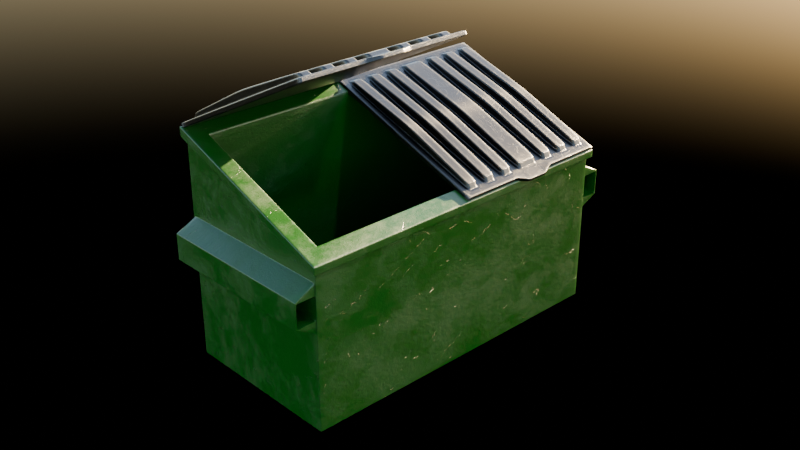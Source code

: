 # Source: dumpster.blend  (saved by Blender 4.5.90; exported with 4.5.12 LTS)
import bpy
from mathutils import Matrix  # noqa: F401  (used for matrix-valued properties, if any)

bpy.ops.wm.read_factory_settings(use_empty=True)
scene = bpy.context.scene
scene.name = 'Scene'

# ---- collections
col_collection = bpy.data.collections.new('Collection'); scene.collection.children.link(col_collection)

# ---- materials (node trees are filled in below, after node groups)
mat_metallic_paint = bpy.data.materials.new('Metallic Paint')
mat_rusted_paint = bpy.data.materials.new('Rusted Paint')
mat_rusted_paint.preview_render_type = 'CUBE'
mat_plastic = bpy.data.materials.new('Plastic')

# ---- node groups
ng_metatallic_paint = bpy.data.node_groups.new('Metatallic Paint', 'ShaderNodeTree')
_s = ng_metatallic_paint.interface.new_socket(name='Base Color', in_out='OUTPUT', socket_type='NodeSocketColor')
_s.default_value = (0.03631, 0.006941, 0.0, 1.0)
_s = ng_metatallic_paint.interface.new_socket(name='Roughness', in_out='OUTPUT', socket_type='NodeSocketFloat')
_s = ng_metatallic_paint.interface.new_socket(name='Normal', in_out='OUTPUT', socket_type='NodeSocketVector')
_s = ng_metatallic_paint.interface.new_socket(name='Base Color', in_out='INPUT', socket_type='NodeSocketColor')
_s.default_value = (0.03631, 0.03539, 0.03271, 1.0)
_s = ng_metatallic_paint.interface.new_socket(name='Roughness Min', in_out='INPUT', socket_type='NodeSocketFloat')
_s.default_value = 0.2
_s.min_value = 0.0
_s.max_value = 1.0
_s = ng_metatallic_paint.interface.new_socket(name='Roughness Max', in_out='INPUT', socket_type='NodeSocketFloat')
_s.default_value = 0.7
_s.min_value = 0.0
_s.max_value = 1.0
_s = ng_metatallic_paint.interface.new_socket(name='Small Scratches Factor', in_out='INPUT', socket_type='NodeSocketFloat')
_s.default_value = 0.7
_s.min_value = -1e+04
_s.max_value = 1e+04
_s = ng_metatallic_paint.interface.new_socket(name='Large Scratches Factor', in_out='INPUT', socket_type='NodeSocketFloat')
_s.default_value = 0.7
_s.min_value = -1e+04
_s.max_value = 1e+04
_s = ng_metatallic_paint.interface.new_socket(name='Bump Noise Scale', in_out='INPUT', socket_type='NodeSocketFloat')
_s.default_value = 1.0
_s.min_value = -1000.0
_s.max_value = 1000.0
_s.description = 'Scale of the base noise octave'
_s = ng_metatallic_paint.interface.new_socket(name='Bump Distance', in_out='INPUT', socket_type='NodeSocketFloat')
_s.default_value = 0.5
_s.min_value = 0.0
_s.max_value = 1000.0
_s.description = 'Multiplier for the height value to control the overall distance for bump mapping'
_N = ng_metatallic_paint.nodes; _L = ng_metatallic_paint.links
n0 = _N.new('NodeGroupOutput'); n0.name = 'Group Output'; n0.location = (1344, 21)
n1 = _N.new('ShaderNodeTexMagic'); n1.name = 'Magic Texture'; n1.location = (714, -53)
n1.turbulence_depth = 5
n1.inputs[1].default_value = 3.0
n1.inputs[2].default_value = 3.0
n2 = _N.new('ShaderNodeMapping'); n2.name = 'Mapping'; n2.location = (30, -94)
n2.inputs[3].default_value = (0.2, 0.2, 0.2)
n3 = _N.new('ShaderNodeTexCoord'); n3.name = 'Texture Coordinate'; n3.location = (-1028, 421)
n4 = _N.new('ShaderNodeValToRGB'); n4.name = 'Color Ramp'; n4.location = (1077, -36)
while len(n4.color_ramp.elements) > 1: n4.color_ramp.elements.remove(n4.color_ramp.elements[-1])
n4.color_ramp.elements[0].position = 0.009091; n4.color_ramp.elements[0].color = (0.0, 0.0, 0.0, 1.0)
_e = n4.color_ramp.elements.new(0.04545); _e.color = (1.0, 1.0, 1.0, 1.0)
n5 = _N.new('ShaderNodeTexNoise'); n5.name = 'Noise Texture'; n5.location = (30, -247)
n5.inputs[2].default_value = 2.0
n5.inputs[3].default_value = 10.0
n6 = _N.new('ShaderNodeMix'); n6.name = 'Mix'; n6.location = (191, -30)
n6.data_type = 'RGBA'
n6.clamp_factor = False
n7 = _N.new('NodeFrame'); n7.name = 'Frame'; n7.location = (-757, -243)
n7.label = 'Scratches'
n7.width = 1520
n8 = _N.new('NodeFrame'); n8.name = 'Frame.001'; n8.location = (279, -63)
n8.width = 361
n9 = _N.new('ShaderNodeMix'); n9.name = 'Mix.001'; n9.location = (1350, -37)
n9.data_type = 'RGBA'
n9.blend_type = 'DARKEN'
n9.inputs[0].default_value = 1.0
n10 = _N.new('ShaderNodeTexMagic'); n10.name = 'Magic Texture.001'; n10.location = (717, -281)
n10.turbulence_depth = 5
n10.inputs[2].default_value = 3.0
n11 = _N.new('ShaderNodeValToRGB'); n11.name = 'Color Ramp.001'; n11.location = (1077, -265)
while len(n11.color_ramp.elements) > 1: n11.color_ramp.elements.remove(n11.color_ramp.elements[-1])
n11.color_ramp.elements[0].position = 0.04545; n11.color_ramp.elements[0].color = (0.0, 0.0, 0.0, 1.0)
_e = n11.color_ramp.elements.new(0.06818); _e.color = (1.0, 1.0, 1.0, 1.0)
n12 = _N.new('ShaderNodeMath'); n12.name = 'Math.001'; n12.location = (888, -286)
n12.operation = 'POWER'
n12.use_clamp = True
n13 = _N.new('ShaderNodeBump'); n13.name = 'Bump'; n13.location = (875, -108)
n14 = _N.new('ShaderNodeTexNoise'); n14.name = 'Noise Texture.003'; n14.location = (30, -51)
n14.normalize = False
n14.inputs[2].default_value = 1.0
n14.inputs[3].default_value = 9.0
n14.inputs[4].default_value = 0.8
n15 = _N.new('ShaderNodeMath'); n15.name = 'Math.003'; n15.location = (217, -47)
n15.inputs[1].default_value = 0.3
n16 = _N.new('ShaderNodeMapRange'); n16.name = 'Map Range.001'; n16.location = (420, -36)
n17 = _N.new('NodeFrame'); n17.name = 'Frame.003'; n17.location = (243, 524)
n17.label = 'Paint Roughness'
n17.width = 590
n18 = _N.new('ShaderNodeMix'); n18.name = 'Mix.002'; n18.location = (614, -103)
n18.data_type = 'RGBA'
n19 = _N.new('ShaderNodeMath'); n19.name = 'Math.002'; n19.location = (887, -69)
n19.operation = 'POWER'
n19.use_clamp = True
n20 = _N.new('ShaderNodeMath'); n20.name = 'Math'; n20.location = (418, -103)
n20.operation = 'POWER'
n20.inputs[1].default_value = 0.01
n21 = _N.new('ShaderNodeTexNoise'); n21.name = 'Noise Texture.001'; n21.location = (220, -60)
n21.label = 'Rust Detail'
n21.inputs[1].default_value = 4.0
n21.inputs[3].default_value = 7.8
n21.inputs[4].default_value = 1.0
n21.inputs[8].default_value = 0.2
n22 = _N.new('NodeFrame'); n22.name = 'Frame.002'; n22.location = (249, 145)
n22.label = 'Normal Map'
n22.width = 1045
n23 = _N.new('NodeGroupInput'); n23.name = 'Group Input.001'; n23.location = (1150, 220)
n24 = _N.new('NodeGroupInput'); n24.name = 'Group Input.002'; n24.location = (714, -222)
n25 = _N.new('NodeGroupInput'); n25.name = 'Group Input.003'; n25.location = (714, -454)
n26 = _N.new('NodeGroupInput'); n26.name = 'Group Input'; n26.location = (30, -243)
n27 = _N.new('NodeGroupInput'); n27.name = 'Group Input.004'; n27.location = (614, -36)
n28 = _N.new('NodeGroupInput'); n28.name = 'Group Input.005'; n28.location = (225, -287)
n29 = _N.new('NodeGroupInput'); n29.name = 'Group Input.006'; n29.location = (224, -221)
n1.parent = n7
n2.parent = n7
n4.parent = n7
n5.parent = n8
n6.parent = n8
n8.parent = n7
n9.parent = n7
n10.parent = n7
n11.parent = n7
n12.parent = n7
n13.parent = n22
n14.parent = n17
n15.parent = n17
n16.parent = n17
n18.parent = n22
n19.parent = n7
n20.parent = n22
n21.parent = n22
n24.parent = n7
n25.parent = n7
n26.parent = n22
n27.parent = n22
n28.parent = n17
n29.parent = n17
_L.new(n15.outputs[0], n16.inputs[0])
_L.new(n6.outputs[2], n1.inputs[0])
_L.new(n3.outputs[3], n14.inputs[0])
_L.new(n9.outputs[2], n18.inputs[6])
_L.new(n5.outputs[0], n6.inputs[7])
_L.new(n11.outputs[0], n9.inputs[7])
_L.new(n21.outputs[0], n20.inputs[0])
_L.new(n18.outputs[2], n13.inputs[3])
_L.new(n12.outputs[0], n11.inputs[0])
_L.new(n3.outputs[3], n21.inputs[0])
_L.new(n2.outputs[0], n5.inputs[0])
_L.new(n6.outputs[2], n10.inputs[0])
_L.new(n4.outputs[0], n9.inputs[6])
_L.new(n3.outputs[3], n2.inputs[0])
_L.new(n14.outputs[1], n15.inputs[0])
_L.new(n2.outputs[0], n6.inputs[6])
_L.new(n1.outputs[0], n19.inputs[0])
_L.new(n19.outputs[0], n4.inputs[0])
_L.new(n9.outputs[2], n18.inputs[0])
_L.new(n10.outputs[0], n12.inputs[0])
_L.new(n13.outputs[0], n0.inputs[2])
_L.new(n16.outputs[0], n0.inputs[1])
_L.new(n23.outputs[0], n0.inputs[0])
_L.new(n24.outputs[3], n19.inputs[1])
_L.new(n25.outputs[4], n12.inputs[1])
_L.new(n26.outputs[5], n21.inputs[2])
_L.new(n27.outputs[6], n13.inputs[1])
_L.new(n20.outputs[0], n18.inputs[7])
_L.new(n28.outputs[2], n16.inputs[4])
_L.new(n29.outputs[1], n16.inputs[3])
n0.is_active_output = True
ng_rusty_painted_material = bpy.data.node_groups.new('Rusty Painted Material', 'ShaderNodeTree')
_s = ng_rusty_painted_material.interface.new_socket(name='Result', in_out='OUTPUT', socket_type='NodeSocketColor')
_s.default_value = (0.8, 0.8, 0.8, 1.0)
_s = ng_rusty_painted_material.interface.new_socket(name='Normal', in_out='OUTPUT', socket_type='NodeSocketVector')
_s = ng_rusty_painted_material.interface.new_socket(name='Result', in_out='OUTPUT', socket_type='NodeSocketColor')
_s.default_value = (0.8, 0.8, 0.8, 1.0)
_s = ng_rusty_painted_material.interface.new_socket(name='Paint Color', in_out='INPUT', socket_type='NodeSocketColor')
_s.default_value = (0.0727, 0.05501, 0.4996, 1.0)
_s.description = 'Value of the first color input'
_s = ng_rusty_painted_material.interface.new_socket(name='Paint Roughness', in_out='INPUT', socket_type='NodeSocketFloat')
_s.default_value = 0.2
_s.min_value = -1e+04
_s.max_value = 1e+04
_s = ng_rusty_painted_material.interface.new_socket(name='Dirt Color', in_out='INPUT', socket_type='NodeSocketColor')
_s.default_value = (0.01098, 0.008834, 0.05534, 1.0)
_s.description = 'Value of the second color input'
_s = ng_rusty_painted_material.interface.new_socket(name='Dirt Factor', in_out='INPUT', socket_type='NodeSocketFloat')
_s.default_value = 0.5
_s.min_value = -1e+04
_s.max_value = 1e+04
_s = ng_rusty_painted_material.interface.new_socket(name='Rust Roughness', in_out='INPUT', socket_type='NodeSocketColor')
_s.default_value = (1.0, 1.0, 1.0, 1.0)
_s.description = 'Value of the first color input'
_s = ng_rusty_painted_material.interface.new_socket(name='Rust Factor', in_out='INPUT', socket_type='NodeSocketFloat')
_s.default_value = 0.9
_s.min_value = -1e+04
_s.max_value = 1e+04
_s = ng_rusty_painted_material.interface.new_socket(name='Rust Bump', in_out='INPUT', socket_type='NodeSocketFloat')
_s.default_value = 0.61
_s.min_value = -1e+04
_s.max_value = 1e+04
_s = ng_rusty_painted_material.interface.new_socket(name='Peeling Bump', in_out='INPUT', socket_type='NodeSocketFloat')
_s.default_value = 0.8
_s.min_value = -1e+04
_s.max_value = 1e+04
_N = ng_rusty_painted_material.nodes; _L = ng_rusty_painted_material.links
n0 = _N.new('NodeGroupOutput'); n0.name = 'Group Output'; n0.location = (1256, 0)
n1 = _N.new('NodeGroupInput'); n1.name = 'Group Input'; n1.location = (30, -328)
n2 = _N.new('ShaderNodeTexNoise'); n2.name = 'Noise Texture'; n2.location = (30, -38)
n2.normalize = False
n2.inputs[2].default_value = 2.2
n2.inputs[3].default_value = 15.0
n2.inputs[4].default_value = 1.0
n3 = _N.new('ShaderNodeTexCoord'); n3.name = 'Texture Coordinate'; n3.location = (-984, 0)
n4 = _N.new('ShaderNodeValToRGB'); n4.name = 'Color Ramp'; n4.location = (212, -36)
while len(n4.color_ramp.elements) > 1: n4.color_ramp.elements.remove(n4.color_ramp.elements[-1])
n4.color_ramp.elements[0].position = 0.0; n4.color_ramp.elements[0].color = (0.3613, 0.05781, 0.0, 1.0)
_e = n4.color_ramp.elements.new(0.4682); _e.color = (0.2174, 0.01831, 0.0, 1.0)
_e = n4.color_ramp.elements.new(0.9045); _e.color = (0.07368, 0.01835, 0.0, 1.0)
n5 = _N.new('ShaderNodeGamma'); n5.name = 'Gamma'; n5.location = (485, -39)
n6 = _N.new('NodeFrame'); n6.name = 'Frame'; n6.location = (-564, 807)
n6.label = 'Rust'
n6.width = 655
n7 = _N.new('ShaderNodeTexNoise'); n7.name = 'Noise Texture.001'; n7.location = (31, -36)
n7.inputs[1].default_value = 4.1
n7.inputs[3].default_value = 6.0
n8 = _N.new('ShaderNodeValToRGB'); n8.name = 'Color Ramp.001'; n8.location = (407, -39)
n8.color_ramp.interpolation = 'CONSTANT'
while len(n8.color_ramp.elements) > 1: n8.color_ramp.elements.remove(n8.color_ramp.elements[-1])
n8.color_ramp.elements[0].position = 0.0; n8.color_ramp.elements[0].color = (0.0, 0.0, 0.0, 1.0)
_e = n8.color_ramp.elements.new(0.5); _e.color = (1.0, 1.0, 1.0, 1.0)
n9 = _N.new('ShaderNodeMath'); n9.name = 'Math'; n9.location = (212, -41)
n9.operation = 'POWER'
n10 = _N.new('ShaderNodeMix'); n10.name = 'Mix'; n10.location = (585, 787)
n10.data_type = 'RGBA'
n11 = _N.new('NodeFrame'); n11.name = 'Frame.001'; n11.location = (-567, -660)
n11.label = 'Rusty area mask'
n11.width = 677
n12 = _N.new('ShaderNodeTexNoise'); n12.name = 'Noise Texture.002'; n12.location = (31, -36)
n12.normalize = False
n12.inputs[2].default_value = 0.9
n12.inputs[3].default_value = 7.0
n12.inputs[4].default_value = 1.0
n13 = _N.new('ShaderNodeMix'); n13.name = 'Mix.001'; n13.location = (496, -43)
n13.data_type = 'RGBA'
n13.blend_type = 'COLOR'
n13.clamp_factor = False
n14 = _N.new('ShaderNodeMath'); n14.name = 'Math.001'; n14.location = (254, -48)
n14.use_clamp = True
n15 = _N.new('ShaderNodeValToRGB'); n15.name = 'Color Ramp.002'; n15.location = (406, -270)
while len(n15.color_ramp.elements) > 1: n15.color_ramp.elements.remove(n15.color_ramp.elements[-1])
n15.color_ramp.elements[0].position = 0.5; n15.color_ramp.elements[0].color = (0.0, 0.0, 0.0, 1.0)
_e = n15.color_ramp.elements.new(0.5177); _e.color = (0.5, 0.5, 0.5, 1.0)
_e = n15.color_ramp.elements.new(0.54); _e.color = (1.0, 1.0, 1.0, 1.0)
_e = n15.color_ramp.elements.new(0.5773); _e.color = (0.95, 0.95, 0.95, 1.0)
n16 = _N.new('ShaderNodeBump'); n16.name = 'Bump'; n16.location = (984, -137)
n16.inputs[1].default_value = 1.0
n17 = _N.new('ShaderNodeMath'); n17.name = 'Math.002'; n17.location = (313, -685)
n17.operation = 'POWER'
n18 = _N.new('ShaderNodeValToRGB'); n18.name = 'Color Ramp.003'; n18.location = (407, -495)
n18.color_ramp.interpolation = 'EASE'
while len(n18.color_ramp.elements) > 1: n18.color_ramp.elements.remove(n18.color_ramp.elements[-1])
n18.color_ramp.elements[0].position = 0.4318; n18.color_ramp.elements[0].color = (1.0, 1.0, 1.0, 1.0)
_e = n18.color_ramp.elements.new(0.5); _e.color = (0.0, 0.0, 0.0, 1.0)
_e = n18.color_ramp.elements.new(0.5182); _e.color = (0.95, 0.95, 0.95, 1.0)
n19 = _N.new('ShaderNodeMix'); n19.name = 'Mix.002'; n19.location = (364, 856)
n19.data_type = 'RGBA'
n19.blend_type = 'MULTIPLY'
n20 = _N.new('NodeFrame'); n20.name = 'Frame.002'; n20.location = (-567, 456)
n20.label = 'Paint'
n20.width = 666
n21 = _N.new('ShaderNodeMix'); n21.name = 'Mix.003'; n21.location = (390, 191)
n21.data_type = 'RGBA'
n22 = _N.new('ShaderNodeTexNoise'); n22.name = 'Noise Texture.003'; n22.location = (31, -51)
n22.normalize = False
n22.inputs[2].default_value = 1.0
n22.inputs[3].default_value = 9.0
n22.inputs[4].default_value = 0.8
n23 = _N.new('ShaderNodeMath'); n23.name = 'Math.003'; n23.location = (218, -47)
n23.inputs[1].default_value = 0.3
n24 = _N.new('ShaderNodeMapRange'); n24.name = 'Map Range'; n24.location = (421, -36)
n24.inputs[3].default_value = 1.1
n25 = _N.new('NodeFrame'); n25.name = 'Frame.003'; n25.location = (-537, -95)
n25.label = 'Paint Roughness'
n25.width = 591
n26 = _N.new('ShaderNodeValToRGB'); n26.name = 'Color Ramp.004'; n26.location = (347, -211)
while len(n26.color_ramp.elements) > 1: n26.color_ramp.elements.remove(n26.color_ramp.elements[-1])
n26.color_ramp.elements[0].position = 0.0; n26.color_ramp.elements[0].color = (0.0, 0.0, 0.0, 1.0)
_e = n26.color_ramp.elements.new(1.0); _e.color = (1.0, 1.0, 1.0, 1.0)
n27 = _N.new('ShaderNodeMix'); n27.name = 'Mix.004'; n27.location = (723, -514)
n27.data_type = 'RGBA'
n28 = _N.new('ShaderNodeMath'); n28.name = 'Math.004'; n28.location = (312, -471)
n28.operation = 'POWER'
n29 = _N.new('NodeGroupInput'); n29.name = 'Group Input.001'; n29.location = (30, -344)
n30 = _N.new('NodeGroupInput'); n30.name = 'Group Input.002'; n30.location = (149, 222)
n31 = _N.new('NodeGroupInput'); n31.name = 'Group Input.003'; n31.location = (30, -327)
n32 = _N.new('NodeGroupInput'); n32.name = 'Group Input.004'; n32.location = (133, -513)
n33 = _N.new('NodeGroupInput'); n33.name = 'Group Input.005'; n33.location = (138, -725)
n34 = _N.new('ShaderNodeMath'); n34.name = 'Math.005'; n34.location = (140, 643)
n34.operation = 'POWER'
n34.inputs[1].default_value = 3.3
n1.parent = n20
n2.parent = n6
n4.parent = n6
n5.parent = n6
n7.parent = n11
n8.parent = n11
n9.parent = n11
n12.parent = n20
n13.parent = n20
n14.parent = n20
n15.parent = n11
n18.parent = n11
n22.parent = n25
n23.parent = n25
n24.parent = n25
n29.parent = n25
n31.parent = n11
_L.new(n2.outputs[1], n4.inputs[0])
_L.new(n9.outputs[0], n18.inputs[0])
_L.new(n9.outputs[0], n15.inputs[0])
_L.new(n24.outputs[0], n21.inputs[7])
_L.new(n3.outputs[3], n7.inputs[0])
_L.new(n8.outputs[0], n28.inputs[0])
_L.new(n14.outputs[0], n13.inputs[0])
_L.new(n8.outputs[0], n21.inputs[0])
_L.new(n3.outputs[3], n2.inputs[0])
_L.new(n27.outputs[2], n16.inputs[3])
_L.new(n19.outputs[2], n10.inputs[6])
_L.new(n2.outputs[0], n26.inputs[0])
_L.new(n12.outputs[1], n14.inputs[0])
_L.new(n9.outputs[0], n8.inputs[0])
_L.new(n17.outputs[0], n27.inputs[7])
_L.new(n26.outputs[0], n27.inputs[6])
_L.new(n28.outputs[0], n27.inputs[0])
_L.new(n5.outputs[0], n19.inputs[6])
_L.new(n7.outputs[0], n9.inputs[0])
_L.new(n8.outputs[0], n10.inputs[0])
_L.new(n22.outputs[1], n23.inputs[0])
_L.new(n15.outputs[0], n17.inputs[0])
_L.new(n23.outputs[0], n24.inputs[0])
_L.new(n3.outputs[3], n22.inputs[0])
_L.new(n13.outputs[2], n10.inputs[7])
_L.new(n4.outputs[0], n5.inputs[0])
_L.new(n3.outputs[3], n12.inputs[0])
_L.new(n10.outputs[2], n0.inputs[0])
_L.new(n16.outputs[0], n0.inputs[1])
_L.new(n21.outputs[2], n0.inputs[2])
_L.new(n1.outputs[0], n13.inputs[6])
_L.new(n1.outputs[2], n13.inputs[7])
_L.new(n1.outputs[3], n14.inputs[1])
_L.new(n30.outputs[4], n21.inputs[6])
_L.new(n31.outputs[5], n9.inputs[1])
_L.new(n29.outputs[1], n24.inputs[4])
_L.new(n33.outputs[7], n17.inputs[1])
_L.new(n32.outputs[6], n28.inputs[1])
_L.new(n34.outputs[0], n19.inputs[7])
_L.new(n18.outputs[0], n34.inputs[0])
n0.is_active_output = True

# ---- material node trees
mat_metallic_paint.use_nodes = True; mat_metallic_paint.node_tree.nodes.clear()
_N = mat_metallic_paint.node_tree.nodes; _L = mat_metallic_paint.node_tree.links
n0 = _N.new('ShaderNodeBsdfPrincipled'); n0.name = 'Principled BSDF'; n0.location = (473, 40)
n0.inputs[20].default_value = 0.0
n1 = _N.new('ShaderNodeOutputMaterial'); n1.name = 'Material Output'; n1.location = (777, 62)
n2 = _N.new('ShaderNodeGroup'); n2.name = 'Group'; n2.location = (28, 21)
n2.width = 351
n2.node_tree = ng_metatallic_paint
n2.inputs[0].default_value = (0.0, 0.03324, 0.000384, 1.0)
n2.inputs[1].default_value = 0.3
n2.inputs[2].default_value = 0.5
n2.inputs[3].default_value = 0.7
n2.inputs[4].default_value = 0.7
n2.inputs[5].default_value = 0.8
n2.inputs[6].default_value = 0.3
_L.new(n2.outputs[2], n0.inputs[5])
_L.new(n2.outputs[1], n0.inputs[2])
_L.new(n2.outputs[0], n0.inputs[0])
_L.new(n0.outputs[0], n1.inputs[0])
n1.is_active_output = True
mat_rusted_paint.use_nodes = True; mat_rusted_paint.node_tree.nodes.clear()
_N = mat_rusted_paint.node_tree.nodes; _L = mat_rusted_paint.node_tree.links
n0 = _N.new('ShaderNodeBsdfPrincipled'); n0.name = 'Principled BSDF'; n0.location = (839, 80)
n0.inputs[7].default_value = 1.0
n1 = _N.new('ShaderNodeOutputMaterial'); n1.name = 'Material Output'; n1.location = (1239, 80)
n2 = _N.new('ShaderNodeGroup'); n2.name = 'Group'; n2.location = (458, 58)
n2.width = 240
n2.node_tree = ng_rusty_painted_material
n2.inputs[0].default_value = (0.0434, 0.01913, 0.02652, 1.0)
n2.inputs[1].default_value = 2.384e-07
n2.inputs[2].default_value = (1.0, 1.0, 1.0, 0.0)
n2.inputs[3].default_value = -0.7
n2.inputs[4].default_value = (1.0, 1.0, 1.0, 1.0)
n2.inputs[5].default_value = 0.73
n2.inputs[6].default_value = 0.001
n2.inputs[7].default_value = 0.1
_L.new(n2.outputs[0], n0.inputs[0])
_L.new(n2.outputs[1], n0.inputs[5])
_L.new(n2.outputs[2], n0.inputs[2])
_L.new(n0.outputs[0], n1.inputs[0])
n1.is_active_output = True
mat_plastic.use_nodes = True; mat_plastic.node_tree.nodes.clear()
_N = mat_plastic.node_tree.nodes; _L = mat_plastic.node_tree.links
n0 = _N.new('ShaderNodeBsdfPrincipled'); n0.name = 'Principled BSDF'; n0.location = (846, 328)
n1 = _N.new('ShaderNodeOutputMaterial'); n1.name = 'Material Output'; n1.location = (1152, 359)
n2 = _N.new('ShaderNodeTexNoise'); n2.name = 'Noise Texture'; n2.location = (268, -36)
n3 = _N.new('ShaderNodeMapping'); n3.name = 'Mapping'; n3.location = (30, -52)
n3.inputs[3].default_value = (30.0, 1.0, 1.0)
n4 = _N.new('ShaderNodeTexCoord'); n4.name = 'Texture Coordinate'; n4.location = (-1497, 397)
n5 = _N.new('ShaderNodeValue'); n5.name = 'Value'; n5.location = (-1496, 464)
n5.outputs[0].default_value = 6.4
n6 = _N.new('ShaderNodeValToRGB'); n6.name = 'Color Ramp'; n6.location = (463, -49)
n6.color_ramp.interpolation = 'CONSTANT'
while len(n6.color_ramp.elements) > 1: n6.color_ramp.elements.remove(n6.color_ramp.elements[-1])
n6.color_ramp.elements[0].position = 0.6; n6.color_ramp.elements[0].color = (1.0, 1.0, 1.0, 1.0)
_e = n6.color_ramp.elements.new(0.6636); _e.color = (0.0, 0.0, 0.0, 1.0)
n7 = _N.new('NodeFrame'); n7.name = 'Frame'; n7.location = (-1047, 173)
n7.label = 'Scratches'
n7.width = 733
n8 = _N.new('ShaderNodeTexNoise'); n8.name = 'Noise Texture.001'; n8.location = (267, -36)
n9 = _N.new('ShaderNodeMapping'); n9.name = 'Mapping.001'; n9.location = (30, -52)
n9.inputs[3].default_value = (1.0, 30.0, 1.0)
n10 = _N.new('ShaderNodeValToRGB'); n10.name = 'Color Ramp.001'; n10.location = (463, -48)
n10.color_ramp.interpolation = 'CONSTANT'
while len(n10.color_ramp.elements) > 1: n10.color_ramp.elements.remove(n10.color_ramp.elements[-1])
n10.color_ramp.elements[0].position = 0.6; n10.color_ramp.elements[0].color = (1.0, 1.0, 1.0, 1.0)
_e = n10.color_ramp.elements.new(0.6636); _e.color = (0.0, 0.0, 0.0, 1.0)
n11 = _N.new('NodeFrame'); n11.name = 'Frame.001'; n11.location = (-1041, -287)
n11.label = 'Scratches'
n11.width = 733
n12 = _N.new('ShaderNodeTexVoronoi'); n12.name = 'Voronoi Texture'; n12.location = (32, -36)
n12.feature = 'DISTANCE_TO_EDGE'
n13 = _N.new('NodeFrame'); n13.name = 'Frame.002'; n13.location = (-1032, 858)
n13.label = 'Scratches'
n13.width = 708
n14 = _N.new('ShaderNodeValToRGB'); n14.name = 'Color Ramp.002'; n14.location = (223, -65)
while len(n14.color_ramp.elements) > 1: n14.color_ramp.elements.remove(n14.color_ramp.elements[-1])
n14.color_ramp.elements[0].position = 0.004545; n14.color_ramp.elements[0].color = (0.0, 0.0, 0.0, 1.0)
_e = n14.color_ramp.elements.new(0.01364); _e.color = (1.0, 1.0, 1.0, 1.0)
n15 = _N.new('ShaderNodeTexVoronoi'); n15.name = 'Voronoi Texture.001'; n15.location = (30, -318)
n16 = _N.new('ShaderNodeValToRGB'); n16.name = 'Color Ramp.003'; n16.location = (229, -367)
while len(n16.color_ramp.elements) > 1: n16.color_ramp.elements.remove(n16.color_ramp.elements[-1])
n16.color_ramp.elements[0].position = 0.4909; n16.color_ramp.elements[0].color = (0.0, 0.0, 0.0, 1.0)
_e = n16.color_ramp.elements.new(0.5636); _e.color = (1.0, 1.0, 1.0, 1.0)
n17 = _N.new('ShaderNodeMath'); n17.name = 'Math'; n17.location = (538, -220)
n17.use_clamp = True
n18 = _N.new('NodeFrame'); n18.name = 'Frame.003'; n18.location = (-1032, 858)
n18.label = 'Scratches'
n18.width = 708
n19 = _N.new('ShaderNodeTexVoronoi'); n19.name = 'Voronoi Texture.002'; n19.location = (289, -36)
n19.feature = 'DISTANCE_TO_EDGE'
n20 = _N.new('NodeFrame'); n20.name = 'Frame.004'; n20.location = (-1286, 1560)
n20.label = 'Scratches'
n20.width = 965
n21 = _N.new('ShaderNodeValToRGB'); n21.name = 'Color Ramp.004'; n21.location = (480, -65)
while len(n21.color_ramp.elements) > 1: n21.color_ramp.elements.remove(n21.color_ramp.elements[-1])
n21.color_ramp.elements[0].position = 0.004545; n21.color_ramp.elements[0].color = (0.0, 0.0, 0.0, 1.0)
_e = n21.color_ramp.elements.new(0.01364); _e.color = (1.0, 1.0, 1.0, 1.0)
n22 = _N.new('ShaderNodeTexVoronoi'); n22.name = 'Voronoi Texture.003'; n22.location = (286, -318)
n23 = _N.new('ShaderNodeValToRGB'); n23.name = 'Color Ramp.005'; n23.location = (485, -367)
while len(n23.color_ramp.elements) > 1: n23.color_ramp.elements.remove(n23.color_ramp.elements[-1])
n23.color_ramp.elements[0].position = 0.4909; n23.color_ramp.elements[0].color = (0.0, 0.0, 0.0, 1.0)
_e = n23.color_ramp.elements.new(0.5636); _e.color = (1.0, 1.0, 1.0, 1.0)
n24 = _N.new('ShaderNodeMath'); n24.name = 'Math.001'; n24.location = (795, -220)
n24.use_clamp = True
n25 = _N.new('ShaderNodeMapping'); n25.name = 'Mapping.002'; n25.location = (30, -43)
n25.inputs[1].default_value = (2.7, 0.0, 0.4)
n25.inputs[2].default_value = (0.0, 0.4869, 0.0)
n26 = _N.new('ShaderNodeMix'); n26.name = 'Mix'; n26.location = (-122, 908)
n26.data_type = 'RGBA'
n26.blend_type = 'DARKEN'
n26.inputs[0].default_value = 1.0
n27 = _N.new('ShaderNodeMix'); n27.name = 'Mix.001'; n27.location = (-134, -65)
n27.data_type = 'RGBA'
n27.blend_type = 'DARKEN'
n27.inputs[0].default_value = 1.0
n28 = _N.new('ShaderNodeMix'); n28.name = 'Mix.002'; n28.location = (116, 517)
n28.data_type = 'RGBA'
n28.blend_type = 'DARKEN'
n28.inputs[0].default_value = 1.0
n29 = _N.new('ShaderNodeBump'); n29.name = 'Bump'; n29.location = (466, 144)
n29.inputs[0].default_value = 0.175
n29.inputs[1].default_value = 1.0
n30 = _N.new('ShaderNodeNewGeometry'); n30.name = 'Geometry'; n30.location = (295, 579)
n31 = _N.new('ShaderNodeValToRGB'); n31.name = 'Color Ramp.006'; n31.location = (470, 577)
while len(n31.color_ramp.elements) > 1: n31.color_ramp.elements.remove(n31.color_ramp.elements[-1])
n31.color_ramp.elements[0].position = 0.5227; n31.color_ramp.elements[0].color = (0.0, 0.0, 0.0, 1.0)
_e = n31.color_ramp.elements.new(1.0); _e.color = (0.3073, 0.3073, 0.3073, 1.0)
n32 = _N.new('ShaderNodeValToRGB'); n32.name = 'Color Ramp.007'; n32.location = (469, 364)
while len(n32.color_ramp.elements) > 1: n32.color_ramp.elements.remove(n32.color_ramp.elements[-1])
n32.color_ramp.elements[0].position = 0.4318; n32.color_ramp.elements[0].color = (0.0, 0.0, 0.0, 1.0)
_e = n32.color_ramp.elements.new(0.6727); _e.color = (1.0, 1.0, 1.0, 1.0)
n2.parent = n7
n3.parent = n7
n6.parent = n7
n8.parent = n11
n9.parent = n11
n10.parent = n11
n12.parent = n13
n14.parent = n13
n15.parent = n13
n16.parent = n13
n17.parent = n13
n19.parent = n20
n21.parent = n20
n22.parent = n20
n23.parent = n20
n24.parent = n20
n25.parent = n20
_L.new(n3.outputs[0], n2.inputs[0])
_L.new(n4.outputs[3], n3.inputs[0])
_L.new(n5.outputs[0], n2.inputs[2])
_L.new(n2.outputs[0], n6.inputs[0])
_L.new(n9.outputs[0], n8.inputs[0])
_L.new(n8.outputs[0], n10.inputs[0])
_L.new(n4.outputs[3], n9.inputs[0])
_L.new(n5.outputs[0], n8.inputs[2])
_L.new(n5.outputs[0], n12.inputs[2])
_L.new(n4.outputs[3], n12.inputs[0])
_L.new(n12.outputs[0], n14.inputs[0])
_L.new(n4.outputs[3], n15.inputs[0])
_L.new(n5.outputs[0], n15.inputs[2])
_L.new(n15.outputs[0], n16.inputs[0])
_L.new(n14.outputs[0], n17.inputs[0])
_L.new(n16.outputs[0], n17.inputs[1])
_L.new(n5.outputs[0], n19.inputs[2])
_L.new(n19.outputs[0], n21.inputs[0])
_L.new(n5.outputs[0], n22.inputs[2])
_L.new(n22.outputs[0], n23.inputs[0])
_L.new(n21.outputs[0], n24.inputs[0])
_L.new(n23.outputs[0], n24.inputs[1])
_L.new(n4.outputs[3], n25.inputs[0])
_L.new(n25.outputs[0], n19.inputs[0])
_L.new(n25.outputs[0], n22.inputs[0])
_L.new(n24.outputs[0], n26.inputs[6])
_L.new(n17.outputs[0], n26.inputs[7])
_L.new(n6.outputs[0], n27.inputs[6])
_L.new(n10.outputs[0], n27.inputs[7])
_L.new(n26.outputs[2], n28.inputs[6])
_L.new(n27.outputs[2], n28.inputs[7])
_L.new(n29.outputs[0], n0.inputs[5])
_L.new(n28.outputs[2], n29.inputs[3])
_L.new(n30.outputs[7], n31.inputs[0])
_L.new(n31.outputs[0], n0.inputs[0])
_L.new(n32.outputs[0], n0.inputs[2])
_L.new(n30.outputs[7], n32.inputs[0])
_L.new(n0.outputs[0], n1.inputs[0])
n1.is_active_output = True

# ---- world
world_world = bpy.data.worlds.new('World'); scene.world = world_world
world_world.use_nodes = True; world_world.node_tree.nodes.clear()
_N = world_world.node_tree.nodes; _L = world_world.node_tree.links
n0 = _N.new('ShaderNodeOutputWorld'); n0.name = 'World Output'; n0.location = (200, 100)
n1 = _N.new('ShaderNodeBackground'); n1.name = 'Background'; n1.location = (-200, 100)
n2 = _N.new('ShaderNodeTexSky'); n2.name = 'Sky Texture'; n2.location = (-400, 80)
_L.new(n1.outputs[0], n0.inputs[0])
_L.new(n2.outputs[0], n1.inputs[0])
n0.is_active_output = True
world_world.color = (0.05088, 0.05088, 0.05088)
world_world.sun_shadow_jitter_overblur = 0.0

# ---- cameras
cam_camera = bpy.data.cameras.new('Camera')
cam_camera.clip_end = 100.0
cam_camera.ortho_scale = 7.314

# ---- lights
light_light = bpy.data.lights.new('Light', 'POINT')
light_light.energy = 1000.0
light_light.shadow_soft_size = 0.1

# ---- meshes
me_cube = bpy.data.meshes.new('Cube')
me_cube.from_pydata([(0.8353, 0.9169, 0.4773), (1.0, 1.0, -1.0), (-0.8353, 0.9169, 0.9531), (-1.0, 1.0, -1.0), (0.985, 1.0, -0.1502), (-1.0, 1.0, 0.2697), (0.985, 1.0, 0.2697), (-1.0, 1.0, -0.1502), (0.9985, 0.9992, 0.4316), (-0.9985, 0.9992, 1.0), (-1.0, 0.0, -1.0), (0.9985, -1.863e-09, 0.4316), (-0.9985, -1.863e-09, 1.0), (1.0, 0.0, -1.0), (1.0, 5.511e-08, 0.2697), (-1.0, 5.511e-08, 0.2697), (-1.0, 2.618e-08, -0.1502), (1.0, 2.618e-08, -0.1502), (0.8353, 0.0, 0.4773), (-0.8353, 0.0, 0.9531), (0.9835, 0.9992, 0.4359), (0.985, 1.0, -1.0), (-1.045, 2.328e-10, 0.9434), (1.045, 2.328e-10, 0.3616), (1.0, 1.0, 0.3647), (-1.0, 1.0, 0.9187), (1.0, 0.0, 0.3647), (-1.0, 0.0, 0.9187), (-1.045, 2.328e-10, 1.015), (-1.045, 1.023, 1.015), (1.045, 1.023, 0.4191), (1.045, 2.328e-10, 0.4191), (1.045, 1.023, 0.3505), (-1.045, 1.023, 0.9296), (1.045, 2.328e-10, 0.3505), (-1.045, 2.328e-10, 0.9296), (1.0, 1.0, 0.2697), (1.0, 1.0, -0.1502), (-1.045, 1.023, 0.9434), (1.045, 1.023, 0.3616), (-1.045, 2.328e-10, 1.0), (1.045, 2.328e-10, 0.4073), (-1.045, 1.023, 1.0), (1.045, 1.023, 0.4073), (0.8662, -3.527e-10, 0.4686), (-0.8662, -3.527e-10, 0.9621), (-0.8662, 0.9325, 0.9621), (0.8662, 0.9325, 0.4686), (-0.8353, 3.011e-09, 0.9226), (-0.8353, 0.9169, 0.9226), (0.8353, 0.9169, 0.4468), (0.8353, 1.419e-08, 0.4468), (0.8228, 0.9169, 0.4808), (0.985, 0.0, -1.0), (0.985, 1.0, 0.3689), (1.03, 1.023, 0.4235), (1.03, 1.023, 0.3548), (1.03, 1.023, 0.366), (1.03, 1.023, 0.4117), (0.8532, 0.9325, 0.4723), (0.8228, 0.9169, 0.4503), (-0.9985, 0.9914, 1.0), (1.0, 0.9923, -1.0), (-1.0, 0.9923, 0.2697), (-1.0, 0.9923, -0.1502), (-0.8353, 0.9098, 0.9531), (-1.0, 0.9923, -1.0), (0.9985, 0.9914, 0.4316), (1.0, 0.9923, 0.2697), (1.0, 0.9923, -0.1502), (0.8353, 0.9098, 0.4773), (1.0, 0.9923, 0.3647), (-1.0, 0.9923, 0.9187), (-1.045, 1.015, 1.015), (1.045, 1.015, 0.4191), (1.045, 1.015, 0.3505), (-1.045, 1.015, 0.9296), (-1.045, 1.015, 0.9434), (1.045, 1.015, 0.3616), (-1.045, 1.015, 1.0), (1.045, 1.015, 0.4073), (-0.8662, 0.9252, 0.9621), (0.8662, 0.9252, 0.4686), (0.8353, 0.9098, 0.4468), (-0.8353, 0.9098, 0.9226), (0.985, 0.9923, -1.0), (-0.9872, 1.0, -1.0), (-0.9872, 0.0, -1.0), (-1.032, 1.023, 0.9962), (-1.032, 1.023, 0.9397), (-1.032, 1.023, 0.9259), (-1.032, 1.023, 1.011), (-0.9872, 1.0, 0.9152), (-0.8246, 0.9169, 0.9501), (-0.9872, 1.0, -0.1502), (-0.9872, 1.0, 0.2697), (-0.9858, 0.9992, 0.9968), (-0.8551, 0.9325, 0.9589), (-0.8246, 0.9169, 0.9195), (-0.9872, 0.9923, -1.0), (1.0, 1.0, 0.3622), (-1.0, 1.0, 0.9071), (1.0, 0.0, 0.3622), (-1.0, 0.0, 0.9071), (0.985, 1.0, 0.3663), (-1.0, 0.9923, 0.9071), (1.0, 0.9923, 0.3622), (-0.9872, 1.0, 0.9037), (-1.009, 4.464e-11, 0.9208), (-1.009, 1.004, 0.9208), (1.009, 1.004, 0.362), (1.009, 4.464e-11, 0.362), (0.9936, 1.004, 0.3662), (-1.009, 0.9966, 0.9208), (1.009, 0.9966, 0.362), (-0.9958, 1.004, 0.9172), (-1.036, 1.859e-10, 0.9274), (1.036, 1.018, 0.3533), (1.021, 1.018, 0.3576), (-1.036, 1.01, 0.9274), (1.036, 1.01, 0.3533), (-1.023, 1.018, 0.9238), (-1.036, 1.018, 0.9274), (1.036, 1.859e-10, 0.3533), (1.0, 1.0, -0.9861), (-1.0, 1.0, -0.9861), (1.0, 0.0, -0.9861), (-1.0, 0.0, -0.9861), (0.985, 1.0, -0.9861), (1.0, 0.9923, -0.9861), (-1.0, 0.9923, -0.9861), (-0.9872, 1.0, -0.9861), (0.8228, 5.96e-08, -0.865), (0.8353, 5.96e-08, -0.865), (0.8353, 0.9098, -0.865), (0.8228, 0.9169, -0.865), (0.8353, 0.9169, -0.865), (-0.8353, 0.9098, -0.865), (-0.8353, 0.9169, -0.865), (-0.8246, 0.9169, -0.865), (-0.8246, 5.96e-08, -0.865), (0.8228, 0.9098, -0.865), (-0.8353, 5.96e-08, -0.865), (-0.8246, 0.9098, -0.865), (0.985, 1.119, -0.05449), (0.985, 1.119, 0.174), (-0.9872, 1.119, -0.05449), (-0.9872, 1.119, 0.174), (1.0, 1.0, -0.03968), (-1.0, 1.0, -0.03968), (-1.0, 2.25e-07, -0.03968), (1.0, 2.25e-07, -0.03968), (0.985, 1.0, -0.03968), (1.0, 0.9923, -0.03968), (-1.0, 0.9923, -0.03968), (-0.9872, 1.0, -0.03968), (0.985, 1.119, -0.04668), (-0.9872, 1.119, -0.04668), (0.985, 1.0, 0.1642), (-0.9872, 1.0, 0.1642), (0.985, 1.119, 0.163), (-0.9872, 1.119, 0.163), (1.0, 1.0, 0.1642), (-1.0, 1.0, 0.1642), (-1.0, 1.868e-07, 0.1642), (1.0, 1.868e-07, 0.1642), (1.0, 0.9923, 0.1642), (-1.0, 0.9923, 0.1642), (0.985, 1.113, -0.05944), (0.985, 1.113, 0.179), (-0.9872, 1.113, 0.179), (-0.9872, 1.113, -0.05944), (-0.9872, 1.113, -0.04632), (0.985, 1.113, -0.04632), (0.985, 1.113, 0.1631), (-0.9872, 1.113, 0.1631), (0.985, 1.0, -0.03968), (0.985, 1.0, 0.1642), (-0.9872, 1.0, -0.03968), (-0.9872, 1.0, 0.1642), (-0.9872, 1.113, -0.04632), (0.985, 1.113, -0.04632), (0.985, 1.113, 0.1631), (-0.9872, 1.113, 0.1631), (0.985, 1.003, 0.2673), (-0.9872, 1.003, 0.2673), (0.985, 1.003, 0.1642), (-0.9872, 1.003, 0.1642), (0.985, 1.003, 0.1642), (-0.9872, 1.003, 0.1642), (-0.9872, 1.004, -0.1468), (0.985, 1.004, -0.1468), (-0.9872, 1.004, -0.03993), (0.985, 1.004, -0.03993), (-0.9872, 1.004, -0.03993), (0.985, 1.004, -0.03993), (0.985, 1.0, 0.1718), (-0.9872, 1.0, 0.1718), (0.985, 1.119, 0.1638), (-0.9872, 1.119, 0.1638), (1.0, 1.0, 0.1718), (-1.0, 1.0, 0.1718), (-1.0, 1.774e-07, 0.1718), (1.0, 1.774e-07, 0.1718), (1.0, 0.9923, 0.1718), (-1.0, 0.9923, 0.1718), (0.985, 1.113, 0.1642), (-0.9872, 1.113, 0.1642), (-0.9872, 1.003, 0.1716), (0.985, 1.003, 0.1716), (-0.9872, 1.109, 0.1822), (0.985, 1.109, 0.1631), (-0.9872, 1.109, 0.1631), (0.985, 1.109, 0.1631), (-0.9872, 1.109, 0.1631), (0.985, 1.109, 0.1822), (-0.9872, 1.109, 0.1645), (0.985, 1.109, 0.1645), (1.013, 1.023, 0.4164), (1.013, 1.023, 0.3706), (1.013, 1.023, 0.3594), (1.013, 1.023, 0.4283), (0.9691, 1.0, 0.3733), (0.8095, 0.9169, 0.4846), (0.9691, 1.0, -0.1502), (0.9691, 1.0, 0.2697), (0.9677, 0.9992, 0.4404), (0.8095, 0.9169, 0.4541), (0.9691, 1.0, -1.0), (0.9691, 0.0, -1.0), (0.8394, 0.9325, 0.4762), (0.9691, 0.9923, -1.0), (0.9691, 1.0, 0.3706), (0.9775, 1.004, 0.3706), (1.004, 1.018, 0.3622), (0.9691, 1.0, -0.9861), (0.8095, 0.9169, -0.865), (0.8095, 5.96e-08, -0.865), (0.8095, 0.9098, -0.865), (0.9691, 1.119, -0.05449), (0.9691, 1.119, 0.174), (0.9691, 1.119, -0.04668), (0.9691, 1.119, 0.163), (0.9691, 1.113, 0.179), (0.9691, 1.113, -0.05944), (0.9691, 1.003, 0.2673), (0.9691, 1.004, -0.1468), (0.9691, 1.119, 0.1638), (0.9691, 1.109, 0.1822), (-0.9599, 1.0, -1.0), (-0.9599, 0.0, -1.0), (-0.8315, 0.9325, 0.9522), (-0.9599, 0.9923, -1.0), (-0.9599, 1.119, -0.04668), (-0.9599, 1.119, 0.163), (-0.9599, 1.113, 0.179), (-0.9599, 1.003, 0.2673), (-0.9599, 1.119, 0.1638), (-0.9599, 1.109, 0.1822), (-1.004, 1.023, 0.9881), (-1.004, 1.023, 0.9318), (-1.004, 1.023, 0.918), (-1.004, 1.023, 1.003), (-0.9599, 1.0, 0.9076), (-0.8018, 0.9169, 0.9436), (-0.9599, 1.0, -0.1502), (-0.9599, 1.0, 0.2697), (-0.9585, 0.9992, 0.989), (-0.8018, 0.9169, 0.913), (-0.9599, 1.0, 0.8962), (-0.9683, 1.004, 0.9096), (-0.9948, 1.018, 0.9159), (-0.9599, 1.0, -0.9861), (-0.8018, 0.9169, -0.865), (-0.8018, 5.96e-08, -0.865), (-0.8018, 0.9098, -0.865), (-0.9599, 1.119, -0.05449), (-0.9599, 1.119, 0.174), (-0.9599, 1.113, -0.05944), (-0.9599, 1.004, -0.1468), (1.0, 1.0, -0.04631), (-1.0, 1.0, -0.04631), (-1.0, 2.131e-07, -0.04631), (1.0, 2.131e-07, -0.04631), (1.0, 0.9923, -0.04631), (-1.0, 0.9923, -0.04631), (0.985, 1.0, -0.04631), (-0.9872, 1.0, -0.04631), (0.985, 1.119, -0.04715), (-0.9872, 1.119, -0.04715), (-0.9872, 1.113, -0.0471), (0.985, 1.113, -0.0471), (0.985, 1.004, -0.04634), (-0.9872, 1.004, -0.04634), (0.9691, 1.119, -0.04715), (-0.9599, 1.119, -0.04715), (0.985, 1.108, -0.06342), (-0.9872, 1.108, -0.04603), (0.985, 1.108, -0.04603), (-0.9872, 1.108, -0.04603), (0.985, 1.108, -0.04603), (-0.9872, 1.108, -0.06342), (0.9691, 1.108, -0.06342), (-0.9599, 1.108, -0.06342), (0.985, 1.108, -0.04707), (-0.9872, 1.108, -0.04707), (1.0, 1.0, -0.1599), (-1.0, 1.0, -0.1599), (1.0, 2.587e-08, -0.1599), (-1.0, 2.587e-08, -0.1599), (0.985, 1.0, -0.1599), (1.0, 0.9923, -0.1599), (-1.0, 0.9923, -0.1599), (-0.9872, 1.0, -0.1599), (0.9691, 1.0, -0.1599), (-0.9599, 1.0, -0.1599), (1.0, 1.0, 0.2814), (-1.0, 1.0, 0.2814), (1.0, 4.814e-08, 0.2814), (-1.0, 5.41e-08, 0.2814), (0.985, 1.0, 0.2814), (-1.0, 0.9923, 0.2814), (1.0, 0.9923, 0.2814), (-0.9872, 1.0, 0.2814), (0.9691, 1.0, 0.2814), (-0.9599, 1.0, 0.2814)], [], [(120, 117, 32, 75), (119, 116, 35, 76), (50, 136, 134, 83), (205, 63, 5, 201), (312, 64, 7, 307), (310, 4, 37, 306), (81, 46, 9, 61), (59, 47, 8, 20), (82, 44, 11, 67), (311, 69, 17, 308), (48, 142, 137, 84), (204, 68, 14, 203), (61, 9, 29, 73), (85, 62, 13, 53), (60, 135, 136, 50), (49, 138, 139, 98), (232, 222, 54, 104), (218, 221, 55, 58), (226, 20, 55, 221), (117, 118, 56, 32), (106, 71, 26, 102), (104, 54, 24, 100), (105, 72, 25, 101), (79, 73, 29, 42), (58, 55, 30, 43), (80, 74, 31, 41), (70, 0, 50, 83), (20, 8, 30, 55), (67, 11, 31, 74), (121, 122, 33, 90), (65, 19, 48, 84), (220, 219, 57, 56), (219, 218, 58, 57), (223, 52, 59, 230), (0, 52, 60, 50), (280, 37, 4, 286), (76, 77, 38, 33), (56, 57, 39, 32), (75, 78, 23, 34), (77, 79, 42, 38), (57, 58, 43, 39), (78, 80, 41, 23), (65, 2, 46, 81), (52, 0, 47, 59), (70, 18, 44, 82), (93, 2, 49, 98), (287, 94, 7, 281), (231, 85, 53, 229), (84, 137, 138, 49), (230, 59, 20, 226), (314, 224, 4, 310), (228, 21, 85, 231), (0, 70, 82, 47), (19, 65, 81, 45), (39, 43, 80, 78), (22, 40, 79, 77), (32, 39, 78, 75), (35, 22, 77, 76), (2, 65, 84, 49), (8, 67, 74, 30), (18, 70, 83, 51), (43, 30, 74, 80), (40, 28, 73, 79), (103, 27, 72, 105), (100, 24, 71, 106), (268, 98, 139, 273), (21, 1, 62, 85), (12, 61, 73, 28), (200, 36, 68, 204), (306, 37, 69, 311), (47, 82, 67, 8), (45, 81, 61, 12), (309, 16, 64, 312), (202, 15, 63, 205), (122, 119, 76, 33), (123, 120, 75, 34), (3, 86, 99, 66), (307, 7, 94, 313), (46, 97, 96, 9), (66, 99, 87, 10), (291, 168, 144, 288), (264, 93, 98, 268), (2, 93, 97, 46), (38, 42, 88, 89), (33, 38, 89, 90), (271, 121, 90, 261), (9, 96, 91, 29), (42, 29, 91, 88), (101, 25, 92, 107), (317, 101, 107, 323), (316, 100, 106, 322), (319, 103, 105, 321), (321, 105, 101, 317), (320, 104, 100, 316), (322, 106, 102, 318), (324, 232, 104, 320), (263, 92, 115, 270), (26, 71, 114, 111), (25, 72, 113, 109), (92, 25, 109, 115), (24, 54, 112, 110), (72, 27, 108, 113), (71, 24, 110, 114), (270, 115, 121, 271), (111, 114, 120, 123), (109, 113, 119, 122), (115, 109, 122, 121), (110, 112, 118, 117), (113, 108, 116, 119), (114, 110, 117, 120), (3, 125, 131, 86), (10, 127, 130, 66), (1, 124, 129, 62), (228, 235, 128, 21), (62, 129, 126, 13), (21, 128, 124, 1), (66, 130, 125, 3), (134, 141, 132, 133), (143, 137, 142, 140), (139, 138, 137, 143), (136, 135, 141, 134), (273, 139, 143, 275), (275, 143, 140, 274), (51, 83, 134, 133), (295, 276, 146, 289), (207, 170, 147, 199), (278, 171, 146, 276), (243, 169, 145, 240), (290, 172, 157, 289), (254, 253, 157, 161), (174, 173, 156, 160), (282, 150, 154, 285), (280, 148, 153, 284), (159, 155, 149, 163), (162, 148, 152, 158), (284, 153, 151, 283), (285, 154, 149, 281), (200, 162, 158, 196), (197, 159, 163, 201), (206, 174, 160, 198), (257, 254, 161, 199), (172, 175, 161, 157), (150, 164, 167, 154), (148, 162, 166, 153), (153, 166, 165, 151), (154, 167, 163, 149), (158, 152, 176, 177), (217, 211, 174, 206), (298, 173, 181, 300), (305, 297, 172, 290), (248, 215, 169, 243), (303, 301, 171, 278), (216, 210, 170, 207), (304, 296, 168, 291), (188, 177, 179, 189), (194, 178, 176, 195), (173, 174, 182, 181), (175, 172, 180, 183), (186, 158, 177, 188), (155, 159, 179, 178), (192, 155, 178, 194), (212, 175, 183, 214), (177, 176, 178, 179), (183, 180, 181, 182), (159, 187, 189, 179), (211, 186, 188, 213), (213, 188, 189, 214), (197, 95, 185, 208), (225, 6, 184, 245), (196, 158, 186, 209), (297, 192, 194, 299), (299, 194, 195, 300), (286, 4, 191, 292), (265, 94, 190, 279), (287, 155, 192, 293), (152, 193, 195, 176), (6, 196, 209, 184), (159, 197, 208, 187), (212, 216, 207, 175), (215, 217, 206, 169), (277, 257, 199, 147), (169, 206, 198, 145), (95, 197, 201, 5), (36, 200, 196, 6), (175, 207, 199, 161), (164, 202, 205, 167), (162, 200, 204, 166), (166, 204, 203, 165), (167, 205, 201, 163), (184, 209, 217, 215), (187, 208, 216, 212), (182, 213, 214, 183), (174, 211, 213, 182), (187, 212, 214, 189), (208, 185, 210, 216), (245, 184, 215, 248), (209, 186, 211, 217), (256, 245, 248, 258), (145, 198, 247, 240), (4, 224, 246, 191), (266, 225, 245, 256), (296, 302, 244, 168), (258, 248, 243, 255), (198, 160, 242, 247), (160, 156, 241, 242), (255, 243, 240, 277), (168, 244, 239, 144), (288, 144, 239, 294), (141, 238, 237, 132), (135, 236, 238, 141), (249, 272, 235, 228), (112, 233, 234, 118), (54, 222, 233, 112), (325, 269, 232, 324), (118, 234, 220, 56), (52, 223, 227, 60), (60, 227, 236, 135), (249, 228, 231, 252), (315, 265, 224, 314), (251, 230, 226, 267), (252, 231, 229, 250), (264, 223, 230, 251), (260, 259, 218, 219), (261, 260, 219, 220), (267, 226, 221, 262), (259, 262, 221, 218), (269, 263, 222, 232), (107, 92, 263, 269), (88, 91, 262, 259), (96, 267, 262, 91), (90, 89, 260, 261), (89, 88, 259, 260), (93, 264, 251, 97), (99, 252, 250, 87), (97, 251, 267, 96), (313, 94, 265, 315), (86, 249, 252, 99), (323, 107, 269, 325), (86, 131, 272, 249), (170, 255, 277, 147), (210, 258, 255, 170), (95, 266, 256, 185), (185, 256, 258, 210), (240, 247, 257, 277), (224, 265, 279, 246), (302, 303, 278, 244), (247, 242, 254, 257), (242, 241, 253, 254), (244, 278, 276, 239), (294, 239, 276, 295), (238, 275, 274, 237), (236, 273, 275, 238), (233, 270, 271, 234), (222, 263, 270, 233), (234, 271, 261, 220), (223, 264, 268, 227), (227, 268, 273, 236), (241, 294, 295, 253), (156, 288, 294, 241), (94, 287, 293, 190), (152, 286, 292, 193), (298, 304, 291, 173), (301, 305, 290, 171), (64, 285, 281, 7), (69, 284, 283, 17), (37, 280, 284, 69), (16, 282, 285, 64), (171, 290, 289, 146), (253, 295, 289, 157), (173, 291, 288, 156), (155, 287, 281, 149), (148, 280, 286, 152), (190, 293, 305, 301), (193, 292, 304, 298), (246, 279, 303, 302), (191, 246, 302, 296), (180, 299, 300, 181), (172, 297, 299, 180), (292, 191, 296, 304), (279, 190, 301, 303), (293, 192, 297, 305), (193, 298, 300, 195), (131, 313, 315, 272), (272, 315, 314, 235), (125, 307, 313, 131), (127, 309, 312, 130), (124, 306, 311, 129), (235, 314, 310, 128), (129, 311, 308, 126), (128, 310, 306, 124), (130, 312, 307, 125), (95, 323, 325, 266), (266, 325, 324, 225), (225, 324, 320, 6), (68, 322, 318, 14), (6, 320, 316, 36), (63, 321, 317, 5), (15, 319, 321, 63), (36, 316, 322, 68), (5, 317, 323, 95)])
_uv = me_cube.uv_layers.new(name='UVMap')
_uv.uv.foreach_set('vector', [0.5879, 0.501, 0.5879, 0.5, 0.5879, 0.5, 0.5879, 0.501, 0.5879, 0.249, 0.5879, 0.125, 0.5879, 0.125, 0.5879, 0.249, 0.6456, 0.5214, 0.6456, 0.5214, 0.6456, 0.5222, 0.6456, 0.5222, 0.5254, 0.249, 0.5394, 0.249, 0.5394, 0.25, 0.526, 0.25, 0.4717, 0.249, 0.4728, 0.249, 0.4728, 0.25, 0.4717, 0.25, 0.4496, 0.4981, 0.4505, 0.4981, 0.4025, 0.5, 0.4022, 0.5, 0.8577, 0.5188, 0.8577, 0.518, 0.872, 0.5032, 0.872, 0.5041, 0.6439, 0.5179, 0.6423, 0.5179, 0.628, 0.5032, 0.6299, 0.5032, 0.6423, 0.5188, 0.6423, 0.625, 0.628, 0.625, 0.628, 0.5041, 0.4171, 0.501, 0.4175, 0.501, 0.4501, 0.625, 0.4492, 0.625, 0.8544, 0.625, 0.8544, 0.625, 0.8544, 0.5222, 0.8544, 0.5222, 0.4218, 0.501, 0.423, 0.501, 0.4915, 0.625, 0.4827, 0.625, 0.872, 0.5041, 0.872, 0.5032, 0.875, 0.5, 0.875, 0.501, 0.3731, 0.501, 0.375, 0.501, 0.375, 0.625, 0.3731, 0.625, 0.6472, 0.5214, 0.6472, 0.5214, 0.6456, 0.5214, 0.6456, 0.5214, 0.8544, 0.5214, 0.8544, 0.5214, 0.8531, 0.5214, 0.8531, 0.5214, 0.5864, 0.4961, 0.5879, 0.4961, 0.5879, 0.4981, 0.5864, 0.4981, 0.6186, 0.4961, 0.625, 0.4961, 0.625, 0.4981, 0.6186, 0.4981, 0.6318, 0.5032, 0.6299, 0.5032, 0.6269, 0.5, 0.6289, 0.5, 0.5879, 0.5, 0.5879, 0.4981, 0.5879, 0.4981, 0.5879, 0.5, 0.5864, 0.501, 0.5879, 0.501, 0.5879, 0.625, 0.5864, 0.625, 0.5864, 0.4981, 0.5879, 0.4981, 0.5879, 0.5, 0.5864, 0.5, 0.5864, 0.249, 0.5879, 0.249, 0.5879, 0.25, 0.5864, 0.25, 0.6186, 0.249, 0.625, 0.249, 0.625, 0.25, 0.6186, 0.25, 0.6186, 0.4981, 0.625, 0.4981, 0.625, 0.5, 0.6186, 0.5, 0.6186, 0.501, 0.625, 0.501, 0.625, 0.625, 0.6186, 0.625, 0.6456, 0.5222, 0.6456, 0.5214, 0.6456, 0.5214, 0.6456, 0.5222, 0.6299, 0.5032, 0.628, 0.5032, 0.625, 0.5, 0.6269, 0.5, 0.628, 0.5041, 0.628, 0.625, 0.625, 0.625, 0.625, 0.501, 0.5879, 0.2516, 0.5879, 0.25, 0.5879, 0.25, 0.5879, 0.2516, 0.8544, 0.5222, 0.8544, 0.625, 0.8544, 0.625, 0.8544, 0.5222, 0.5879, 0.4961, 0.5939, 0.4961, 0.5939, 0.4981, 0.5879, 0.4981, 0.5939, 0.4961, 0.6186, 0.4961, 0.6186, 0.4981, 0.5939, 0.4981, 0.6488, 0.5214, 0.6472, 0.5214, 0.6439, 0.5179, 0.6456, 0.5179, 0.6456, 0.5214, 0.6472, 0.5214, 0.6472, 0.5214, 0.6456, 0.5214, 0.4005, 0.5, 0.4025, 0.5, 0.4505, 0.4981, 0.4597, 0.4981, 0.5879, 0.249, 0.5939, 0.249, 0.5939, 0.25, 0.5879, 0.25, 0.5879, 0.4981, 0.5939, 0.4981, 0.5939, 0.5, 0.5879, 0.5, 0.5879, 0.501, 0.5939, 0.501, 0.5939, 0.625, 0.5879, 0.625, 0.5939, 0.249, 0.6186, 0.249, 0.6186, 0.25, 0.5939, 0.25, 0.5939, 0.4981, 0.6186, 0.4981, 0.6186, 0.5, 0.5939, 0.5, 0.5939, 0.501, 0.6186, 0.501, 0.6186, 0.625, 0.5939, 0.625, 0.8544, 0.5222, 0.8544, 0.5214, 0.8577, 0.518, 0.8577, 0.5188, 0.6472, 0.5214, 0.6456, 0.5214, 0.6423, 0.5179, 0.6439, 0.5179, 0.6456, 0.5222, 0.6456, 0.625, 0.6423, 0.625, 0.6423, 0.5188, 0.8531, 0.5214, 0.8544, 0.5214, 0.8544, 0.5214, 0.8531, 0.5214, 0.4874, 0.2516, 0.4728, 0.2516, 0.4728, 0.25, 0.4876, 0.25, 0.3711, 0.501, 0.3731, 0.501, 0.3731, 0.625, 0.3711, 0.625, 0.8544, 0.5222, 0.8544, 0.5222, 0.8544, 0.5214, 0.8544, 0.5214, 0.6456, 0.5179, 0.6439, 0.5179, 0.6299, 0.5032, 0.6318, 0.5032, 0.4498, 0.4961, 0.4507, 0.4961, 0.4505, 0.4981, 0.4496, 0.4981, 0.3711, 0.5, 0.3731, 0.5, 0.3731, 0.501, 0.3711, 0.501, 0.6456, 0.5214, 0.6456, 0.5222, 0.6423, 0.5188, 0.6423, 0.5179, 0.8544, 0.625, 0.8544, 0.5222, 0.8577, 0.5188, 0.8577, 0.625, 0.5939, 0.5, 0.6186, 0.5, 0.6186, 0.501, 0.5939, 0.501, 0.5939, 0.125, 0.6186, 0.125, 0.6186, 0.249, 0.5939, 0.249, 0.5879, 0.5, 0.5939, 0.5, 0.5939, 0.501, 0.5879, 0.501, 0.5879, 0.125, 0.5939, 0.125, 0.5939, 0.249, 0.5879, 0.249, 0.8544, 0.5214, 0.8544, 0.5222, 0.8544, 0.5222, 0.8544, 0.5214, 0.628, 0.5032, 0.628, 0.5041, 0.625, 0.501, 0.625, 0.5, 0.6456, 0.625, 0.6456, 0.5222, 0.6456, 0.5222, 0.6456, 0.625, 0.6186, 0.5, 0.625, 0.5, 0.625, 0.501, 0.6186, 0.501, 0.6186, 0.125, 0.625, 0.125, 0.625, 0.249, 0.6186, 0.249, 0.5864, 0.125, 0.5879, 0.125, 0.5879, 0.249, 0.5864, 0.249, 0.5864, 0.5, 0.5879, 0.5, 0.5879, 0.501, 0.5864, 0.501, 0.8502, 0.5214, 0.8531, 0.5214, 0.8531, 0.5214, 0.8502, 0.5214, 0.3731, 0.5, 0.375, 0.5, 0.375, 0.501, 0.3731, 0.501, 0.872, 0.625, 0.872, 0.5041, 0.875, 0.501, 0.875, 0.625, 0.393, 0.5, 0.3914, 0.5, 0.423, 0.501, 0.4218, 0.501, 0.4022, 0.5, 0.4025, 0.5, 0.4175, 0.501, 0.4171, 0.501, 0.6423, 0.5179, 0.6423, 0.5188, 0.628, 0.5041, 0.628, 0.5032, 0.8577, 0.625, 0.8577, 0.5188, 0.872, 0.5041, 0.872, 0.625, 0.4717, 0.125, 0.4728, 0.125, 0.4728, 0.249, 0.4717, 0.249, 0.5254, 0.125, 0.5394, 0.125, 0.5394, 0.249, 0.5254, 0.249, 0.5879, 0.25, 0.5879, 0.249, 0.5879, 0.249, 0.5879, 0.25, 0.5879, 0.625, 0.5879, 0.501, 0.5879, 0.501, 0.5879, 0.625, 0.125, 0.5, 0.1266, 0.5, 0.1266, 0.501, 0.125, 0.501, 0.4717, 0.25, 0.4728, 0.25, 0.4728, 0.2516, 0.4716, 0.2516, 0.8577, 0.518, 0.8564, 0.518, 0.8704, 0.5032, 0.872, 0.5032, 0.125, 0.501, 0.1266, 0.501, 0.1266, 0.625, 0.125, 0.625, 0.4432, 0.4981, 0.4505, 0.4981, 0.4505, 0.4981, 0.4431, 0.4981, 0.8502, 0.5214, 0.8531, 0.5214, 0.8531, 0.5214, 0.8502, 0.5214, 0.8544, 0.5214, 0.8531, 0.5214, 0.8564, 0.518, 0.8577, 0.518, 0.5939, 0.25, 0.6186, 0.25, 0.6186, 0.2516, 0.5939, 0.2516, 0.5879, 0.25, 0.5939, 0.25, 0.5939, 0.2516, 0.5879, 0.2516, 0.5879, 0.255, 0.5879, 0.2516, 0.5879, 0.2516, 0.5879, 0.255, 0.872, 0.5032, 0.8704, 0.5032, 0.8734, 0.5, 0.875, 0.5, 0.6186, 0.25, 0.625, 0.25, 0.625, 0.2516, 0.6186, 0.2516, 0.5864, 0.25, 0.5879, 0.25, 0.5879, 0.2516, 0.5864, 0.2516, 0.5402, 0.25, 0.5864, 0.25, 0.5864, 0.2516, 0.5401, 0.2516, 0.4187, 0.5, 0.5864, 0.5, 0.5864, 0.501, 0.4437, 0.501, 0.5402, 0.125, 0.5864, 0.125, 0.5864, 0.249, 0.5402, 0.249, 0.5402, 0.249, 0.5864, 0.249, 0.5864, 0.25, 0.5402, 0.25, 0.5037, 0.4981, 0.5864, 0.4981, 0.5864, 0.5, 0.4187, 0.5, 0.4437, 0.501, 0.5864, 0.501, 0.5864, 0.625, 0.5035, 0.625, 0.5036, 0.4961, 0.5864, 0.4961, 0.5864, 0.4981, 0.5037, 0.4981, 0.5879, 0.255, 0.5879, 0.2516, 0.5879, 0.2516, 0.5879, 0.255, 0.5879, 0.625, 0.5879, 0.501, 0.5879, 0.501, 0.5879, 0.625, 0.5879, 0.25, 0.5879, 0.249, 0.5879, 0.249, 0.5879, 0.25, 0.5879, 0.2516, 0.5879, 0.25, 0.5879, 0.25, 0.5879, 0.2516, 0.5879, 0.5, 0.5879, 0.4981, 0.5879, 0.4981, 0.5879, 0.5, 0.5879, 0.249, 0.5879, 0.125, 0.5879, 0.125, 0.5879, 0.249, 0.5879, 0.501, 0.5879, 0.5, 0.5879, 0.5, 0.5879, 0.501, 0.5879, 0.255, 0.5879, 0.2516, 0.5879, 0.2516, 0.5879, 0.255, 0.5879, 0.625, 0.5879, 0.501, 0.5879, 0.501, 0.5879, 0.625, 0.5879, 0.25, 0.5879, 0.249, 0.5879, 0.249, 0.5879, 0.25, 0.5879, 0.2516, 0.5879, 0.25, 0.5879, 0.25, 0.5879, 0.2516, 0.5879, 0.5, 0.5879, 0.4981, 0.5879, 0.4981, 0.5879, 0.5, 0.5879, 0.249, 0.5879, 0.125, 0.5879, 0.125, 0.5879, 0.249, 0.5879, 0.501, 0.5879, 0.5, 0.5879, 0.5, 0.5879, 0.501, 0.375, 0.25, 0.3761, 0.25, 0.3761, 0.2516, 0.375, 0.2516, 0.375, 0.125, 0.3761, 0.125, 0.3761, 0.249, 0.375, 0.249, 0.375, 0.5, 0.3761, 0.5, 0.3761, 0.501, 0.375, 0.501, 0.375, 0.4961, 0.3761, 0.4961, 0.3761, 0.4981, 0.375, 0.4981, 0.375, 0.501, 0.3761, 0.501, 0.3761, 0.625, 0.375, 0.625, 0.375, 0.4981, 0.3761, 0.4981, 0.3761, 0.5, 0.375, 0.5, 0.375, 0.249, 0.3761, 0.249, 0.3761, 0.25, 0.375, 0.25, 0.6456, 0.5222, 0.6472, 0.5222, 0.6472, 0.625, 0.6456, 0.625, 0.8531, 0.5222, 0.8544, 0.5222, 0.8544, 0.625, 0.8531, 0.625, 0.8531, 0.5214, 0.8544, 0.5214, 0.8544, 0.5222, 0.8531, 0.5222, 0.6456, 0.5214, 0.6472, 0.5214, 0.6472, 0.5222, 0.6456, 0.5222, 0.8502, 0.5214, 0.8531, 0.5214, 0.8531, 0.5222, 0.8502, 0.5222, 0.8502, 0.5222, 0.8531, 0.5222, 0.8531, 0.625, 0.8502, 0.625, 0.6456, 0.625, 0.6456, 0.5222, 0.6456, 0.5222, 0.6456, 0.625, 0.4606, 0.255, 0.4725, 0.255, 0.4728, 0.2516, 0.4611, 0.2516, 0.5306, 0.2516, 0.5392, 0.2516, 0.5392, 0.2516, 0.5314, 0.2516, 0.4725, 0.255, 0.4728, 0.2516, 0.4728, 0.2516, 0.4725, 0.255, 0.4927, 0.4961, 0.4923, 0.4981, 0.4923, 0.4981, 0.4927, 0.4961, 0.4613, 0.2516, 0.4615, 0.2516, 0.46, 0.2516, 0.4611, 0.2516, 0.53, 0.255, 0.4598, 0.255, 0.46, 0.2516, 0.5306, 0.2516, 0.4867, 0.4981, 0.4434, 0.4981, 0.4425, 0.4981, 0.4869, 0.4981, 0.4876, 0.125, 0.4885, 0.125, 0.4885, 0.249, 0.4876, 0.249, 0.4005, 0.5, 0.3999, 0.5, 0.4188, 0.501, 0.4188, 0.501, 0.5242, 0.2516, 0.4884, 0.2516, 0.4885, 0.25, 0.5251, 0.25, 0.3935, 0.5, 0.3999, 0.5, 0.4603, 0.4981, 0.4828, 0.4981, 0.4188, 0.501, 0.4188, 0.501, 0.4598, 0.625, 0.4592, 0.625, 0.4876, 0.249, 0.4885, 0.249, 0.4885, 0.25, 0.4876, 0.25, 0.393, 0.5, 0.3935, 0.5, 0.4828, 0.4981, 0.4835, 0.4981, 0.5252, 0.2516, 0.5242, 0.2516, 0.5251, 0.25, 0.526, 0.25, 0.4869, 0.4981, 0.4867, 0.4981, 0.4869, 0.4981, 0.4874, 0.4981, 0.5308, 0.255, 0.53, 0.255, 0.5306, 0.2516, 0.5314, 0.2516, 0.4615, 0.2516, 0.5303, 0.2516, 0.5306, 0.2516, 0.46, 0.2516, 0.4885, 0.125, 0.5243, 0.125, 0.5243, 0.249, 0.4885, 0.249, 0.3999, 0.5, 0.3935, 0.5, 0.4218, 0.501, 0.4188, 0.501, 0.4188, 0.501, 0.4218, 0.501, 0.4821, 0.625, 0.4598, 0.625, 0.4885, 0.249, 0.5243, 0.249, 0.5251, 0.25, 0.4885, 0.25, 0.4828, 0.4981, 0.4603, 0.4981, 0.4603, 0.4981, 0.4828, 0.4981, 0.4867, 0.4981, 0.4866, 0.4981, 0.4867, 0.4981, 0.4869, 0.4981, 0.4441, 0.4981, 0.4434, 0.4981, 0.4434, 0.4981, 0.4441, 0.4981, 0.4624, 0.2516, 0.4627, 0.2516, 0.4615, 0.2516, 0.4613, 0.2516, 0.4927, 0.4961, 0.4923, 0.4981, 0.4923, 0.4981, 0.4927, 0.4961, 0.4725, 0.255, 0.4728, 0.2516, 0.4728, 0.2516, 0.4725, 0.255, 0.5304, 0.2516, 0.5392, 0.2516, 0.5392, 0.2516, 0.5306, 0.2516, 0.444, 0.4981, 0.4505, 0.4981, 0.4505, 0.4981, 0.4432, 0.4981, 0.4829, 0.4981, 0.4828, 0.4981, 0.5242, 0.2516, 0.5243, 0.2516, 0.4874, 0.2516, 0.4884, 0.2516, 0.4603, 0.4981, 0.4597, 0.4981, 0.4434, 0.4981, 0.4867, 0.4981, 0.4867, 0.4981, 0.4434, 0.4981, 0.5303, 0.2516, 0.4615, 0.2516, 0.4615, 0.2516, 0.5303, 0.2516, 0.4829, 0.4981, 0.4828, 0.4981, 0.4828, 0.4981, 0.4829, 0.4981, 0.4884, 0.2516, 0.5242, 0.2516, 0.5242, 0.2516, 0.4884, 0.2516, 0.4874, 0.2516, 0.4884, 0.2516, 0.4884, 0.2516, 0.4874, 0.2516, 0.5301, 0.2516, 0.5303, 0.2516, 0.5303, 0.2516, 0.5301, 0.2516, 0.4828, 0.4981, 0.4603, 0.4981, 0.4884, 0.2516, 0.5242, 0.2516, 0.5303, 0.2516, 0.4615, 0.2516, 0.4434, 0.4981, 0.4867, 0.4981, 0.5242, 0.2516, 0.5243, 0.2516, 0.5243, 0.2516, 0.5242, 0.2516, 0.4866, 0.4981, 0.4829, 0.4981, 0.4829, 0.4981, 0.4866, 0.4981, 0.4866, 0.4981, 0.4829, 0.4981, 0.5243, 0.2516, 0.5301, 0.2516, 0.5252, 0.2516, 0.5392, 0.2516, 0.5392, 0.2516, 0.5254, 0.2516, 0.4927, 0.4961, 0.4923, 0.4981, 0.4923, 0.4981, 0.4927, 0.4961, 0.4835, 0.4981, 0.4828, 0.4981, 0.4829, 0.4981, 0.4836, 0.4981, 0.4627, 0.2516, 0.4874, 0.2516, 0.4874, 0.2516, 0.4627, 0.2516, 0.4627, 0.2516, 0.4874, 0.2516, 0.4597, 0.4981, 0.4441, 0.4981, 0.4597, 0.4981, 0.4505, 0.4981, 0.4505, 0.4981, 0.4592, 0.4981, 0.4725, 0.255, 0.4728, 0.2516, 0.4728, 0.2516, 0.4725, 0.255, 0.4874, 0.2516, 0.4884, 0.2516, 0.4874, 0.2516, 0.4866, 0.2516, 0.4603, 0.4981, 0.4597, 0.4981, 0.4597, 0.4981, 0.4603, 0.4981, 0.4923, 0.4981, 0.4835, 0.4981, 0.4836, 0.4981, 0.4923, 0.4981, 0.5242, 0.2516, 0.5252, 0.2516, 0.5254, 0.2516, 0.5243, 0.2516, 0.5301, 0.2516, 0.5304, 0.2516, 0.5306, 0.2516, 0.5303, 0.2516, 0.4923, 0.4981, 0.4867, 0.4981, 0.4869, 0.4981, 0.4923, 0.4981, 0.5386, 0.255, 0.5308, 0.255, 0.5314, 0.2516, 0.5392, 0.2516, 0.4923, 0.4981, 0.4869, 0.4981, 0.4874, 0.4981, 0.4923, 0.4981, 0.5392, 0.2516, 0.5252, 0.2516, 0.526, 0.25, 0.5394, 0.25, 0.3914, 0.5, 0.393, 0.5, 0.4835, 0.4981, 0.4923, 0.4981, 0.5303, 0.2516, 0.5306, 0.2516, 0.5314, 0.2516, 0.5306, 0.2516, 0.5243, 0.125, 0.5254, 0.125, 0.5254, 0.249, 0.5243, 0.249, 0.3935, 0.5, 0.393, 0.5, 0.4218, 0.501, 0.4218, 0.501, 0.4218, 0.501, 0.4218, 0.501, 0.4827, 0.625, 0.4821, 0.625, 0.5243, 0.249, 0.5254, 0.249, 0.526, 0.25, 0.5251, 0.25, 0.4923, 0.4981, 0.4836, 0.4981, 0.4867, 0.4981, 0.4923, 0.4981, 0.5243, 0.2516, 0.5254, 0.2516, 0.5304, 0.2516, 0.5301, 0.2516, 0.4867, 0.4981, 0.4866, 0.4981, 0.5301, 0.2516, 0.5303, 0.2516, 0.4867, 0.4981, 0.4866, 0.4981, 0.4866, 0.4981, 0.4867, 0.4981, 0.5243, 0.2516, 0.5301, 0.2516, 0.5301, 0.2516, 0.5243, 0.2516, 0.5254, 0.2516, 0.5392, 0.2516, 0.5392, 0.2516, 0.5304, 0.2516, 0.4927, 0.4961, 0.4923, 0.4981, 0.4923, 0.4981, 0.4927, 0.4961, 0.4836, 0.4981, 0.4829, 0.4981, 0.4866, 0.4981, 0.4867, 0.4981, 0.5386, 0.255, 0.4927, 0.4961, 0.4927, 0.4961, 0.5386, 0.255, 0.4923, 0.4981, 0.4874, 0.4981, 0.4877, 0.4961, 0.4927, 0.4961, 0.4505, 0.4981, 0.4507, 0.4961, 0.4507, 0.4961, 0.4505, 0.4981, 0.5386, 0.255, 0.4927, 0.4961, 0.4927, 0.4961, 0.5386, 0.255, 0.4505, 0.4981, 0.4507, 0.4961, 0.4507, 0.4961, 0.4505, 0.4981, 0.5386, 0.255, 0.4927, 0.4961, 0.4927, 0.4961, 0.5386, 0.255, 0.4874, 0.4981, 0.4869, 0.4981, 0.4873, 0.4961, 0.4877, 0.4961, 0.4869, 0.4981, 0.4425, 0.4981, 0.4426, 0.4961, 0.4873, 0.4961, 0.5386, 0.255, 0.4927, 0.4961, 0.4927, 0.4961, 0.5386, 0.255, 0.4505, 0.4981, 0.4507, 0.4961, 0.4507, 0.4961, 0.4505, 0.4981, 0.4431, 0.4981, 0.4505, 0.4981, 0.4507, 0.4961, 0.4431, 0.4961, 0.6472, 0.5222, 0.6488, 0.5222, 0.6488, 0.625, 0.6472, 0.625, 0.6472, 0.5214, 0.6488, 0.5214, 0.6488, 0.5222, 0.6472, 0.5222, 0.375, 0.255, 0.3761, 0.255, 0.3761, 0.4961, 0.375, 0.4961, 0.5879, 0.4981, 0.5879, 0.4961, 0.5879, 0.4961, 0.5879, 0.4981, 0.5879, 0.4981, 0.5879, 0.4961, 0.5879, 0.4961, 0.5879, 0.4981, 0.5395, 0.255, 0.5864, 0.255, 0.5864, 0.4961, 0.5036, 0.4961, 0.5879, 0.4981, 0.5879, 0.4961, 0.5879, 0.4961, 0.5879, 0.4981, 0.6472, 0.5214, 0.6488, 0.5214, 0.6488, 0.5214, 0.6472, 0.5214, 0.6472, 0.5214, 0.6488, 0.5214, 0.6488, 0.5214, 0.6472, 0.5214, 0.13, 0.5, 0.3711, 0.5, 0.3711, 0.501, 0.13, 0.501, 0.4713, 0.255, 0.4725, 0.255, 0.4507, 0.4961, 0.4498, 0.4961, 0.8534, 0.518, 0.6456, 0.5179, 0.6318, 0.5032, 0.8671, 0.5032, 0.13, 0.501, 0.3711, 0.501, 0.3711, 0.625, 0.13, 0.625, 0.8502, 0.5214, 0.6488, 0.5214, 0.6456, 0.5179, 0.8534, 0.518, 0.5939, 0.255, 0.6186, 0.255, 0.6186, 0.4961, 0.5939, 0.4961, 0.5879, 0.255, 0.5939, 0.255, 0.5939, 0.4961, 0.5879, 0.4961, 0.8671, 0.5032, 0.6318, 0.5032, 0.6289, 0.5, 0.87, 0.5, 0.6186, 0.255, 0.625, 0.255, 0.625, 0.4961, 0.6186, 0.4961, 0.5864, 0.255, 0.5879, 0.255, 0.5879, 0.4961, 0.5864, 0.4961, 0.5864, 0.2516, 0.5879, 0.2516, 0.5879, 0.255, 0.5864, 0.255, 0.6186, 0.2516, 0.625, 0.2516, 0.625, 0.255, 0.6186, 0.255, 0.8704, 0.5032, 0.8671, 0.5032, 0.87, 0.5, 0.8734, 0.5, 0.5879, 0.2516, 0.5939, 0.2516, 0.5939, 0.255, 0.5879, 0.255, 0.5939, 0.2516, 0.6186, 0.2516, 0.6186, 0.255, 0.5939, 0.255, 0.8531, 0.5214, 0.8502, 0.5214, 0.8534, 0.518, 0.8564, 0.518, 0.1266, 0.501, 0.13, 0.501, 0.13, 0.625, 0.1266, 0.625, 0.8564, 0.518, 0.8534, 0.518, 0.8671, 0.5032, 0.8704, 0.5032, 0.4716, 0.2516, 0.4728, 0.2516, 0.4725, 0.255, 0.4713, 0.255, 0.1266, 0.5, 0.13, 0.5, 0.13, 0.501, 0.1266, 0.501, 0.5401, 0.2516, 0.5864, 0.2516, 0.5864, 0.255, 0.5395, 0.255, 0.375, 0.2516, 0.3761, 0.2516, 0.3761, 0.255, 0.375, 0.255, 0.5392, 0.2516, 0.5386, 0.255, 0.5386, 0.255, 0.5392, 0.2516, 0.5392, 0.2516, 0.5386, 0.255, 0.5386, 0.255, 0.5392, 0.2516, 0.5392, 0.2516, 0.5386, 0.255, 0.5386, 0.255, 0.5392, 0.2516, 0.5392, 0.2516, 0.5386, 0.255, 0.5386, 0.255, 0.5392, 0.2516, 0.4927, 0.4961, 0.4877, 0.4961, 0.5308, 0.255, 0.5386, 0.255, 0.4507, 0.4961, 0.4725, 0.255, 0.4725, 0.255, 0.4507, 0.4961, 0.4507, 0.4961, 0.4725, 0.255, 0.4725, 0.255, 0.4507, 0.4961, 0.4877, 0.4961, 0.4873, 0.4961, 0.53, 0.255, 0.5308, 0.255, 0.4873, 0.4961, 0.4426, 0.4961, 0.4598, 0.255, 0.53, 0.255, 0.4507, 0.4961, 0.4725, 0.255, 0.4725, 0.255, 0.4507, 0.4961, 0.4431, 0.4961, 0.4507, 0.4961, 0.4725, 0.255, 0.4606, 0.255, 0.6488, 0.5222, 0.8502, 0.5222, 0.8502, 0.625, 0.6488, 0.625, 0.6488, 0.5214, 0.8502, 0.5214, 0.8502, 0.5222, 0.6488, 0.5222, 0.5879, 0.4961, 0.5879, 0.255, 0.5879, 0.255, 0.5879, 0.4961, 0.5879, 0.4961, 0.5879, 0.255, 0.5879, 0.255, 0.5879, 0.4961, 0.5879, 0.4961, 0.5879, 0.255, 0.5879, 0.255, 0.5879, 0.4961, 0.6488, 0.5214, 0.8502, 0.5214, 0.8502, 0.5214, 0.6488, 0.5214, 0.6488, 0.5214, 0.8502, 0.5214, 0.8502, 0.5214, 0.6488, 0.5214, 0.4426, 0.4961, 0.4431, 0.4961, 0.4606, 0.255, 0.4598, 0.255, 0.4425, 0.4981, 0.4431, 0.4981, 0.4431, 0.4961, 0.4426, 0.4961, 0.4728, 0.2516, 0.4874, 0.2516, 0.4866, 0.2516, 0.4728, 0.2516, 0.4603, 0.4981, 0.4597, 0.4981, 0.4592, 0.4981, 0.4597, 0.4981, 0.4441, 0.4981, 0.444, 0.4981, 0.4432, 0.4981, 0.4434, 0.4981, 0.4728, 0.2516, 0.4624, 0.2516, 0.4613, 0.2516, 0.4728, 0.2516, 0.4728, 0.249, 0.4876, 0.249, 0.4876, 0.25, 0.4728, 0.25, 0.4175, 0.501, 0.4188, 0.501, 0.4592, 0.625, 0.4501, 0.625, 0.4025, 0.5, 0.4005, 0.5, 0.4188, 0.501, 0.4175, 0.501, 0.4728, 0.125, 0.4876, 0.125, 0.4876, 0.249, 0.4728, 0.249, 0.4728, 0.2516, 0.4613, 0.2516, 0.4611, 0.2516, 0.4728, 0.2516, 0.4598, 0.255, 0.4606, 0.255, 0.4611, 0.2516, 0.46, 0.2516, 0.4434, 0.4981, 0.4432, 0.4981, 0.4431, 0.4981, 0.4425, 0.4981, 0.4884, 0.2516, 0.4874, 0.2516, 0.4876, 0.25, 0.4885, 0.25, 0.3999, 0.5, 0.4005, 0.5, 0.4597, 0.4981, 0.4603, 0.4981, 0.4728, 0.2516, 0.4866, 0.2516, 0.4624, 0.2516, 0.4728, 0.2516, 0.4597, 0.4981, 0.4592, 0.4981, 0.444, 0.4981, 0.4441, 0.4981, 0.4507, 0.4961, 0.4725, 0.255, 0.4725, 0.255, 0.4507, 0.4961, 0.4505, 0.4981, 0.4507, 0.4961, 0.4507, 0.4961, 0.4505, 0.4981, 0.4615, 0.2516, 0.4627, 0.2516, 0.4441, 0.4981, 0.4434, 0.4981, 0.4615, 0.2516, 0.4627, 0.2516, 0.4627, 0.2516, 0.4615, 0.2516, 0.4592, 0.4981, 0.4505, 0.4981, 0.4505, 0.4981, 0.444, 0.4981, 0.4725, 0.255, 0.4728, 0.2516, 0.4728, 0.2516, 0.4725, 0.255, 0.4866, 0.2516, 0.4874, 0.2516, 0.4627, 0.2516, 0.4624, 0.2516, 0.4597, 0.4981, 0.4441, 0.4981, 0.4441, 0.4981, 0.4597, 0.4981, 0.3761, 0.2516, 0.4716, 0.2516, 0.4713, 0.255, 0.3761, 0.255, 0.3761, 0.255, 0.4713, 0.255, 0.4498, 0.4961, 0.3761, 0.4961, 0.3761, 0.25, 0.4717, 0.25, 0.4716, 0.2516, 0.3761, 0.2516, 0.3761, 0.125, 0.4717, 0.125, 0.4717, 0.249, 0.3761, 0.249, 0.3761, 0.5, 0.4022, 0.5, 0.4171, 0.501, 0.3761, 0.501, 0.3761, 0.4961, 0.4498, 0.4961, 0.4496, 0.4981, 0.3761, 0.4981, 0.3761, 0.501, 0.4171, 0.501, 0.4492, 0.625, 0.3761, 0.625, 0.3761, 0.4981, 0.4496, 0.4981, 0.4022, 0.5, 0.3761, 0.5, 0.3761, 0.249, 0.4717, 0.249, 0.4717, 0.25, 0.3761, 0.25, 0.5392, 0.2516, 0.5401, 0.2516, 0.5395, 0.255, 0.5386, 0.255, 0.5386, 0.255, 0.5395, 0.255, 0.5036, 0.4961, 0.4927, 0.4961, 0.4927, 0.4961, 0.5036, 0.4961, 0.5037, 0.4981, 0.4923, 0.4981, 0.423, 0.501, 0.4437, 0.501, 0.5035, 0.625, 0.4915, 0.625, 0.4923, 0.4981, 0.5037, 0.4981, 0.4187, 0.5, 0.3914, 0.5, 0.5394, 0.249, 0.5402, 0.249, 0.5402, 0.25, 0.5394, 0.25, 0.5394, 0.125, 0.5402, 0.125, 0.5402, 0.249, 0.5394, 0.249, 0.3914, 0.5, 0.4187, 0.5, 0.4437, 0.501, 0.423, 0.501, 0.5394, 0.25, 0.5402, 0.25, 0.5401, 0.2516, 0.5392, 0.2516])
me_cube.materials.append(mat_metallic_paint)
me_cube.materials.append(mat_rusted_paint)
me_cube.use_mirror_vertex_groups = False
me_cube.update()
me_cube_003 = bpy.data.meshes.new('Cube.003')
me_cube_003.from_pydata([(-0.913, 0.913, -1.0), (-1.0, 1.0, 0.3283), (0.913, 0.913, -1.0), (1.0, 1.0, 0.3283), (-0.913, 0.0, -1.0), (-1.0, 0.0, 0.3283), (0.913, 0.0, -1.0), (1.061, 0.0, 0.3154), (1.0, 1.0, -1.0), (-1.0, 1.0, -1.0), (1.061, 0.0, -0.6525), (-1.0, 0.0, -1.0), (-1.0, 0.7826, -1.0), (-1.0, 0.6522, -1.0), (-1.0, 0.5217, -1.0), (-1.0, 0.3913, -1.0), (-1.0, 0.2609, -1.0), (-1.0, 0.1304, -1.0), (1.0, 0.7826, 0.3283), (1.0, 0.6522, 0.3283), (1.0, 0.5217, 0.3283), (1.0, 0.3913, 0.3283), (1.0, 0.2609, 0.3283), (1.061, 0.1304, 0.3154), (0.913, 0.1304, -1.0), (0.913, 0.2609, -1.0), (0.913, 0.3913, -1.0), (0.913, 0.5217, -1.0), (0.913, 0.6522, -1.0), (0.913, 0.7826, -1.0), (-0.913, 0.7826, -1.0), (-0.913, 0.6522, -1.0), (-0.913, 0.5217, -1.0), (-0.913, 0.3913, -1.0), (-0.913, 0.2609, -1.0), (-0.913, 0.1304, -1.0), (1.061, 0.1304, -0.6525), (1.0, 0.2609, -1.0), (1.0, 0.3913, -1.0), (1.0, 0.5217, -1.0), (1.0, 0.6522, -1.0), (1.0, 0.7826, -1.0), (-1.0, 0.1304, 0.3283), (-1.0, 0.2609, 0.3283), (-1.0, 0.3913, 0.3283), (-1.0, 0.5217, 0.3283), (-1.0, 0.6522, 0.3283), (-1.0, 0.7826, 0.3283), (0.863, 0.0, -2.181), (-0.863, 0.0, -2.181), (0.863, 0.913, -2.181), (-0.863, 0.913, -2.181), (0.863, 0.7826, -2.181), (-0.863, 0.1304, -2.181), (0.863, 0.1304, -2.181), (0.863, 0.2609, -2.181), (0.863, 0.3913, -2.181), (0.863, 0.5217, -2.181), (0.863, 0.6522, -2.181), (-0.863, 0.7826, -2.181), (-0.863, 0.6522, -2.181), (-0.863, 0.5217, -2.181), (-0.863, 0.3913, -2.181), (-0.863, 0.2609, -2.181), (0.0, 1.0, -1.0), (0.0, 1.0, 0.3283), (0.0, 0.913, -1.0), (0.0, 0.7826, -1.0), (-5.96e-08, 0.6522, -1.0), (-5.96e-08, 0.5217, -1.0), (-5.96e-08, 0.3913, -1.0), (-5.96e-08, 0.2609, -1.0), (-5.96e-08, 0.1304, -1.0), (0.0, 0.0, -3.199), (0.0, 0.913, -3.199), (0.0, 0.7826, -3.199), (-5.96e-08, 0.6522, -3.199), (-5.96e-08, 0.5217, -3.199), (-5.96e-08, 0.3913, -3.199), (-5.96e-08, 0.2609, -3.199), (-5.96e-08, 0.1304, -3.199)], [], [(64, 65, 3, 8), (23, 42, 5, 7), (68, 28, 58, 76), (0, 30, 12, 9), (66, 0, 9, 64), (3, 18, 41, 8), (1, 9, 12, 47), (36, 23, 7, 10), (17, 35, 4, 11), (12, 30, 31, 13), (13, 31, 32, 14), (14, 32, 33, 15), (15, 33, 34, 16), (16, 34, 35, 17), (41, 18, 19, 40), (40, 19, 20, 39), (39, 20, 21, 38), (38, 21, 22, 37), (37, 22, 23, 36), (6, 24, 36, 10), (24, 25, 37, 36), (25, 26, 38, 37), (26, 27, 39, 38), (27, 28, 40, 39), (28, 29, 41, 40), (30, 0, 51, 59), (67, 29, 28, 68), (67, 30, 59, 75), (69, 27, 26, 70), (4, 35, 53, 49), (71, 25, 24, 72), (3, 65, 1, 47, 18), (18, 47, 46, 19), (19, 46, 45, 20), (20, 45, 44, 21), (21, 44, 43, 22), (22, 43, 42, 23), (11, 5, 42, 17), (17, 42, 43, 16), (16, 43, 44, 15), (15, 44, 45, 14), (14, 45, 46, 13), (13, 46, 47, 12), (80, 54, 48, 73), (74, 50, 52, 75), (76, 58, 57, 77), (78, 56, 55, 79), (69, 32, 61, 77), (24, 6, 48, 54), (70, 26, 56, 78), (32, 31, 60, 61), (71, 34, 63, 79), (26, 25, 55, 56), (72, 24, 54, 80), (66, 2, 50, 74), (34, 33, 62, 63), (2, 29, 52, 50), (28, 27, 57, 58), (0, 66, 74, 51), (35, 72, 80, 53), (25, 71, 79, 55), (33, 70, 78, 62), (27, 69, 77, 57), (62, 78, 79, 63), (60, 76, 77, 61), (51, 74, 75, 59), (53, 80, 73, 49), (34, 71, 72, 35), (32, 69, 70, 33), (29, 67, 75, 52), (30, 67, 68, 31), (2, 66, 64, 8), (31, 68, 76, 60), (9, 1, 65, 64), (2, 8, 41, 29)])
me_cube_003.polygons.foreach_set('use_smooth', [True] * 75)
_k = {(1, 9): 1.0, (3, 8): 1.0}
me_cube_003.attributes.new('crease_edge', 'FLOAT', 'EDGE').data.foreach_set('value', [_k.get((min(e.vertices), max(e.vertices)), 0.0) for e in me_cube_003.edges])
_uv = me_cube_003.uv_layers.new(name='UVMap')
_uv.uv.foreach_set('vector', [0.375, 0.375, 0.625, 0.375, 0.625, 0.5, 0.375, 0.5, 0.625, 0.6087, 0.875, 0.6087, 0.875, 0.625, 0.625, 0.625, 0.25, 0.5435, 0.3641, 0.5435, 0.3641, 0.5435, 0.25, 0.5435, 0.1359, 0.5109, 0.1359, 0.5272, 0.125, 0.5272, 0.125, 0.5, 0.25, 0.5109, 0.1359, 0.5109, 0.125, 0.5, 0.25, 0.5, 0.625, 0.5, 0.625, 0.5272, 0.375, 0.5272, 0.375, 0.5, 0.625, 0.25, 0.375, 0.25, 0.375, 0.2228, 0.625, 0.2228, 0.375, 0.6087, 0.625, 0.6087, 0.625, 0.625, 0.375, 0.625, 0.125, 0.6087, 0.1359, 0.6087, 0.1359, 0.625, 0.125, 0.625, 0.125, 0.5272, 0.1359, 0.5272, 0.1359, 0.5435, 0.125, 0.5435, 0.125, 0.5435, 0.1359, 0.5435, 0.1359, 0.5598, 0.125, 0.5598, 0.125, 0.5598, 0.1359, 0.5598, 0.1359, 0.5761, 0.125, 0.5761, 0.125, 0.5761, 0.1359, 0.5761, 0.1359, 0.5924, 0.125, 0.5924, 0.125, 0.5924, 0.1359, 0.5924, 0.1359, 0.6087, 0.125, 0.6087, 0.375, 0.5272, 0.625, 0.5272, 0.625, 0.5435, 0.375, 0.5435, 0.375, 0.5435, 0.625, 0.5435, 0.625, 0.5598, 0.375, 0.5598, 0.375, 0.5598, 0.625, 0.5598, 0.625, 0.5761, 0.375, 0.5761, 0.375, 0.5761, 0.625, 0.5761, 0.625, 0.5924, 0.375, 0.5924, 0.375, 0.5924, 0.625, 0.5924, 0.625, 0.6087, 0.375, 0.6087, 0.3641, 0.625, 0.3641, 0.6087, 0.375, 0.6087, 0.375, 0.625, 0.3641, 0.6087, 0.3641, 0.5924, 0.375, 0.5924, 0.375, 0.6087, 0.3641, 0.5924, 0.3641, 0.5761, 0.375, 0.5761, 0.375, 0.5924, 0.3641, 0.5761, 0.3641, 0.5598, 0.375, 0.5598, 0.375, 0.5761, 0.3641, 0.5598, 0.3641, 0.5435, 0.375, 0.5435, 0.375, 0.5598, 0.3641, 0.5435, 0.3641, 0.5272, 0.375, 0.5272, 0.375, 0.5435, 0.1359, 0.5272, 0.1359, 0.5109, 0.1359, 0.5109, 0.1359, 0.5272, 0.25, 0.5272, 0.3641, 0.5272, 0.3641, 0.5435, 0.25, 0.5435, 0.25, 0.5272, 0.1359, 0.5272, 0.1359, 0.5272, 0.25, 0.5272, 0.25, 0.5598, 0.3641, 0.5598, 0.3641, 0.5761, 0.25, 0.5761, 0.1359, 0.625, 0.1359, 0.6087, 0.1359, 0.6087, 0.1359, 0.625, 0.25, 0.5924, 0.3641, 0.5924, 0.3641, 0.6087, 0.25, 0.6087, 0.625, 0.5, 0.75, 0.5, 0.875, 0.5, 0.875, 0.5272, 0.625, 0.5272, 0.625, 0.5272, 0.875, 0.5272, 0.875, 0.5435, 0.625, 0.5435, 0.625, 0.5435, 0.875, 0.5435, 0.875, 0.5598, 0.625, 0.5598, 0.625, 0.5598, 0.875, 0.5598, 0.875, 0.5761, 0.625, 0.5761, 0.625, 0.5761, 0.875, 0.5761, 0.875, 0.5924, 0.625, 0.5924, 0.625, 0.5924, 0.875, 0.5924, 0.875, 0.6087, 0.625, 0.6087, 0.375, 0.125, 0.625, 0.125, 0.625, 0.1413, 0.375, 0.1413, 0.375, 0.1413, 0.625, 0.1413, 0.625, 0.1576, 0.375, 0.1576, 0.375, 0.1576, 0.625, 0.1576, 0.625, 0.1739, 0.375, 0.1739, 0.375, 0.1739, 0.625, 0.1739, 0.625, 0.1902, 0.375, 0.1902, 0.375, 0.1902, 0.625, 0.1902, 0.625, 0.2065, 0.375, 0.2065, 0.375, 0.2065, 0.625, 0.2065, 0.625, 0.2228, 0.375, 0.2228, 0.25, 0.6087, 0.3641, 0.6087, 0.3641, 0.625, 0.25, 0.625, 0.25, 0.5109, 0.3641, 0.5109, 0.3641, 0.5272, 0.25, 0.5272, 0.25, 0.5435, 0.3641, 0.5435, 0.3641, 0.5598, 0.25, 0.5598, 0.25, 0.5761, 0.3641, 0.5761, 0.3641, 0.5924, 0.25, 0.5924, 0.25, 0.5598, 0.1359, 0.5598, 0.1359, 0.5598, 0.25, 0.5598, 0.3641, 0.6087, 0.3641, 0.625, 0.3641, 0.625, 0.3641, 0.6087, 0.25, 0.5761, 0.3641, 0.5761, 0.3641, 0.5761, 0.25, 0.5761, 0.1359, 0.5598, 0.1359, 0.5435, 0.1359, 0.5435, 0.1359, 0.5598, 0.25, 0.5924, 0.1359, 0.5924, 0.1359, 0.5924, 0.25, 0.5924, 0.3641, 0.5761, 0.3641, 0.5924, 0.3641, 0.5924, 0.3641, 0.5761, 0.25, 0.6087, 0.3641, 0.6087, 0.3641, 0.6087, 0.25, 0.6087, 0.25, 0.5109, 0.3641, 0.5109, 0.3641, 0.5109, 0.25, 0.5109, 0.1359, 0.5924, 0.1359, 0.5761, 0.1359, 0.5761, 0.1359, 0.5924, 0.3641, 0.5109, 0.3641, 0.5272, 0.3641, 0.5272, 0.3641, 0.5109, 0.3641, 0.5435, 0.3641, 0.5598, 0.3641, 0.5598, 0.3641, 0.5435, 0.1359, 0.5109, 0.25, 0.5109, 0.25, 0.5109, 0.1359, 0.5109, 0.1359, 0.6087, 0.25, 0.6087, 0.25, 0.6087, 0.1359, 0.6087, 0.3641, 0.5924, 0.25, 0.5924, 0.25, 0.5924, 0.3641, 0.5924, 0.1359, 0.5761, 0.25, 0.5761, 0.25, 0.5761, 0.1359, 0.5761, 0.3641, 0.5598, 0.25, 0.5598, 0.25, 0.5598, 0.3641, 0.5598, 0.1359, 0.5761, 0.25, 0.5761, 0.25, 0.5924, 0.1359, 0.5924, 0.1359, 0.5435, 0.25, 0.5435, 0.25, 0.5598, 0.1359, 0.5598, 0.1359, 0.5109, 0.25, 0.5109, 0.25, 0.5272, 0.1359, 0.5272, 0.1359, 0.6087, 0.25, 0.6087, 0.25, 0.625, 0.1359, 0.625, 0.1359, 0.5924, 0.25, 0.5924, 0.25, 0.6087, 0.1359, 0.6087, 0.1359, 0.5598, 0.25, 0.5598, 0.25, 0.5761, 0.1359, 0.5761, 0.3641, 0.5272, 0.25, 0.5272, 0.25, 0.5272, 0.3641, 0.5272, 0.1359, 0.5272, 0.25, 0.5272, 0.25, 0.5435, 0.1359, 0.5435, 0.3641, 0.5109, 0.25, 0.5109, 0.25, 0.5, 0.375, 0.5, 0.1359, 0.5435, 0.25, 0.5435, 0.25, 0.5435, 0.1359, 0.5435, 0.375, 0.25, 0.625, 0.25, 0.625, 0.375, 0.375, 0.375, 0.3641, 0.5109, 0.375, 0.5, 0.375, 0.5272, 0.3641, 0.5272])
me_cube_003.materials.append(mat_plastic)
me_cube_003.update()
me_cube_004 = bpy.data.meshes.new('Cube.004')
me_cube_004.from_pydata([(-0.913, 0.913, -1.0), (-1.0, 1.0, 0.3283), (0.913, 0.913, -1.0), (1.0, 1.0, 0.3283), (-0.913, 0.0, -1.0), (-1.0, 0.0, 0.3283), (0.913, 0.0, -1.0), (1.061, 0.0, 0.3154), (1.0, 1.0, -1.0), (-1.0, 1.0, -1.0), (1.061, 0.0, -0.6525), (-1.0, 0.0, -1.0), (-1.0, 0.7826, -1.0), (-1.0, 0.6522, -1.0), (-1.0, 0.5217, -1.0), (-1.0, 0.3913, -1.0), (-1.0, 0.2609, -1.0), (-1.0, 0.1304, -1.0), (1.0, 0.7826, 0.3283), (1.0, 0.6522, 0.3283), (1.0, 0.5217, 0.3283), (1.0, 0.3913, 0.3283), (1.0, 0.2609, 0.3283), (1.061, 0.1304, 0.3154), (0.913, 0.1304, -1.0), (0.913, 0.2609, -1.0), (0.913, 0.3913, -1.0), (0.913, 0.5217, -1.0), (0.913, 0.6522, -1.0), (0.913, 0.7826, -1.0), (-0.913, 0.7826, -1.0), (-0.913, 0.6522, -1.0), (-0.913, 0.5217, -1.0), (-0.913, 0.3913, -1.0), (-0.913, 0.2609, -1.0), (-0.913, 0.1304, -1.0), (1.061, 0.1304, -0.6525), (1.0, 0.2609, -1.0), (1.0, 0.3913, -1.0), (1.0, 0.5217, -1.0), (1.0, 0.6522, -1.0), (1.0, 0.7826, -1.0), (-1.0, 0.1304, 0.3283), (-1.0, 0.2609, 0.3283), (-1.0, 0.3913, 0.3283), (-1.0, 0.5217, 0.3283), (-1.0, 0.6522, 0.3283), (-1.0, 0.7826, 0.3283), (0.863, 0.0, -2.181), (-0.863, 0.0, -2.181), (0.863, 0.913, -2.181), (-0.863, 0.913, -2.181), (0.863, 0.7826, -2.181), (-0.863, 0.1304, -2.181), (0.863, 0.1304, -2.181), (0.863, 0.2609, -2.181), (0.863, 0.3913, -2.181), (0.863, 0.5217, -2.181), (0.863, 0.6522, -2.181), (-0.863, 0.7826, -2.181), (-0.863, 0.6522, -2.181), (-0.863, 0.5217, -2.181), (-0.863, 0.3913, -2.181), (-0.863, 0.2609, -2.181), (0.0, 1.0, -1.0), (0.0, 1.0, 0.3283), (0.0, 0.913, -1.0), (0.0, 0.7826, -1.0), (-5.96e-08, 0.6522, -1.0), (-5.96e-08, 0.5217, -1.0), (-5.96e-08, 0.3913, -1.0), (-5.96e-08, 0.2609, -1.0), (-5.96e-08, 0.1304, -1.0), (0.0, 0.0, -3.199), (0.0, 0.913, -3.199), (0.0, 0.7826, -3.199), (-5.96e-08, 0.6522, -3.199), (-5.96e-08, 0.5217, -3.199), (-5.96e-08, 0.3913, -3.199), (-5.96e-08, 0.2609, -3.199), (-5.96e-08, 0.1304, -3.199)], [], [(64, 65, 3, 8), (23, 42, 5, 7), (68, 28, 58, 76), (0, 30, 12, 9), (66, 0, 9, 64), (3, 18, 41, 8), (1, 9, 12, 47), (36, 23, 7, 10), (17, 35, 4, 11), (12, 30, 31, 13), (13, 31, 32, 14), (14, 32, 33, 15), (15, 33, 34, 16), (16, 34, 35, 17), (41, 18, 19, 40), (40, 19, 20, 39), (39, 20, 21, 38), (38, 21, 22, 37), (37, 22, 23, 36), (6, 24, 36, 10), (24, 25, 37, 36), (25, 26, 38, 37), (26, 27, 39, 38), (27, 28, 40, 39), (28, 29, 41, 40), (30, 0, 51, 59), (67, 29, 28, 68), (67, 30, 59, 75), (69, 27, 26, 70), (4, 35, 53, 49), (71, 25, 24, 72), (3, 65, 1, 47, 18), (18, 47, 46, 19), (19, 46, 45, 20), (20, 45, 44, 21), (21, 44, 43, 22), (22, 43, 42, 23), (11, 5, 42, 17), (17, 42, 43, 16), (16, 43, 44, 15), (15, 44, 45, 14), (14, 45, 46, 13), (13, 46, 47, 12), (80, 54, 48, 73), (74, 50, 52, 75), (76, 58, 57, 77), (78, 56, 55, 79), (69, 32, 61, 77), (24, 6, 48, 54), (70, 26, 56, 78), (32, 31, 60, 61), (71, 34, 63, 79), (26, 25, 55, 56), (72, 24, 54, 80), (66, 2, 50, 74), (34, 33, 62, 63), (2, 29, 52, 50), (28, 27, 57, 58), (0, 66, 74, 51), (35, 72, 80, 53), (25, 71, 79, 55), (33, 70, 78, 62), (27, 69, 77, 57), (62, 78, 79, 63), (60, 76, 77, 61), (51, 74, 75, 59), (53, 80, 73, 49), (34, 71, 72, 35), (32, 69, 70, 33), (29, 67, 75, 52), (30, 67, 68, 31), (2, 66, 64, 8), (31, 68, 76, 60), (9, 1, 65, 64), (2, 8, 41, 29)])
me_cube_004.polygons.foreach_set('use_smooth', [True] * 75)
_k = {(1, 9): 1.0, (3, 8): 1.0}
me_cube_004.attributes.new('crease_edge', 'FLOAT', 'EDGE').data.foreach_set('value', [_k.get((min(e.vertices), max(e.vertices)), 0.0) for e in me_cube_004.edges])
_uv = me_cube_004.uv_layers.new(name='UVMap')
_uv.uv.foreach_set('vector', [0.375, 0.375, 0.625, 0.375, 0.625, 0.5, 0.375, 0.5, 0.625, 0.6087, 0.875, 0.6087, 0.875, 0.625, 0.625, 0.625, 0.25, 0.5435, 0.3641, 0.5435, 0.3641, 0.5435, 0.25, 0.5435, 0.1359, 0.5109, 0.1359, 0.5272, 0.125, 0.5272, 0.125, 0.5, 0.25, 0.5109, 0.1359, 0.5109, 0.125, 0.5, 0.25, 0.5, 0.625, 0.5, 0.625, 0.5272, 0.375, 0.5272, 0.375, 0.5, 0.625, 0.25, 0.375, 0.25, 0.375, 0.2228, 0.625, 0.2228, 0.375, 0.6087, 0.625, 0.6087, 0.625, 0.625, 0.375, 0.625, 0.125, 0.6087, 0.1359, 0.6087, 0.1359, 0.625, 0.125, 0.625, 0.125, 0.5272, 0.1359, 0.5272, 0.1359, 0.5435, 0.125, 0.5435, 0.125, 0.5435, 0.1359, 0.5435, 0.1359, 0.5598, 0.125, 0.5598, 0.125, 0.5598, 0.1359, 0.5598, 0.1359, 0.5761, 0.125, 0.5761, 0.125, 0.5761, 0.1359, 0.5761, 0.1359, 0.5924, 0.125, 0.5924, 0.125, 0.5924, 0.1359, 0.5924, 0.1359, 0.6087, 0.125, 0.6087, 0.375, 0.5272, 0.625, 0.5272, 0.625, 0.5435, 0.375, 0.5435, 0.375, 0.5435, 0.625, 0.5435, 0.625, 0.5598, 0.375, 0.5598, 0.375, 0.5598, 0.625, 0.5598, 0.625, 0.5761, 0.375, 0.5761, 0.375, 0.5761, 0.625, 0.5761, 0.625, 0.5924, 0.375, 0.5924, 0.375, 0.5924, 0.625, 0.5924, 0.625, 0.6087, 0.375, 0.6087, 0.3641, 0.625, 0.3641, 0.6087, 0.375, 0.6087, 0.375, 0.625, 0.3641, 0.6087, 0.3641, 0.5924, 0.375, 0.5924, 0.375, 0.6087, 0.3641, 0.5924, 0.3641, 0.5761, 0.375, 0.5761, 0.375, 0.5924, 0.3641, 0.5761, 0.3641, 0.5598, 0.375, 0.5598, 0.375, 0.5761, 0.3641, 0.5598, 0.3641, 0.5435, 0.375, 0.5435, 0.375, 0.5598, 0.3641, 0.5435, 0.3641, 0.5272, 0.375, 0.5272, 0.375, 0.5435, 0.1359, 0.5272, 0.1359, 0.5109, 0.1359, 0.5109, 0.1359, 0.5272, 0.25, 0.5272, 0.3641, 0.5272, 0.3641, 0.5435, 0.25, 0.5435, 0.25, 0.5272, 0.1359, 0.5272, 0.1359, 0.5272, 0.25, 0.5272, 0.25, 0.5598, 0.3641, 0.5598, 0.3641, 0.5761, 0.25, 0.5761, 0.1359, 0.625, 0.1359, 0.6087, 0.1359, 0.6087, 0.1359, 0.625, 0.25, 0.5924, 0.3641, 0.5924, 0.3641, 0.6087, 0.25, 0.6087, 0.625, 0.5, 0.75, 0.5, 0.875, 0.5, 0.875, 0.5272, 0.625, 0.5272, 0.625, 0.5272, 0.875, 0.5272, 0.875, 0.5435, 0.625, 0.5435, 0.625, 0.5435, 0.875, 0.5435, 0.875, 0.5598, 0.625, 0.5598, 0.625, 0.5598, 0.875, 0.5598, 0.875, 0.5761, 0.625, 0.5761, 0.625, 0.5761, 0.875, 0.5761, 0.875, 0.5924, 0.625, 0.5924, 0.625, 0.5924, 0.875, 0.5924, 0.875, 0.6087, 0.625, 0.6087, 0.375, 0.125, 0.625, 0.125, 0.625, 0.1413, 0.375, 0.1413, 0.375, 0.1413, 0.625, 0.1413, 0.625, 0.1576, 0.375, 0.1576, 0.375, 0.1576, 0.625, 0.1576, 0.625, 0.1739, 0.375, 0.1739, 0.375, 0.1739, 0.625, 0.1739, 0.625, 0.1902, 0.375, 0.1902, 0.375, 0.1902, 0.625, 0.1902, 0.625, 0.2065, 0.375, 0.2065, 0.375, 0.2065, 0.625, 0.2065, 0.625, 0.2228, 0.375, 0.2228, 0.25, 0.6087, 0.3641, 0.6087, 0.3641, 0.625, 0.25, 0.625, 0.25, 0.5109, 0.3641, 0.5109, 0.3641, 0.5272, 0.25, 0.5272, 0.25, 0.5435, 0.3641, 0.5435, 0.3641, 0.5598, 0.25, 0.5598, 0.25, 0.5761, 0.3641, 0.5761, 0.3641, 0.5924, 0.25, 0.5924, 0.25, 0.5598, 0.1359, 0.5598, 0.1359, 0.5598, 0.25, 0.5598, 0.3641, 0.6087, 0.3641, 0.625, 0.3641, 0.625, 0.3641, 0.6087, 0.25, 0.5761, 0.3641, 0.5761, 0.3641, 0.5761, 0.25, 0.5761, 0.1359, 0.5598, 0.1359, 0.5435, 0.1359, 0.5435, 0.1359, 0.5598, 0.25, 0.5924, 0.1359, 0.5924, 0.1359, 0.5924, 0.25, 0.5924, 0.3641, 0.5761, 0.3641, 0.5924, 0.3641, 0.5924, 0.3641, 0.5761, 0.25, 0.6087, 0.3641, 0.6087, 0.3641, 0.6087, 0.25, 0.6087, 0.25, 0.5109, 0.3641, 0.5109, 0.3641, 0.5109, 0.25, 0.5109, 0.1359, 0.5924, 0.1359, 0.5761, 0.1359, 0.5761, 0.1359, 0.5924, 0.3641, 0.5109, 0.3641, 0.5272, 0.3641, 0.5272, 0.3641, 0.5109, 0.3641, 0.5435, 0.3641, 0.5598, 0.3641, 0.5598, 0.3641, 0.5435, 0.1359, 0.5109, 0.25, 0.5109, 0.25, 0.5109, 0.1359, 0.5109, 0.1359, 0.6087, 0.25, 0.6087, 0.25, 0.6087, 0.1359, 0.6087, 0.3641, 0.5924, 0.25, 0.5924, 0.25, 0.5924, 0.3641, 0.5924, 0.1359, 0.5761, 0.25, 0.5761, 0.25, 0.5761, 0.1359, 0.5761, 0.3641, 0.5598, 0.25, 0.5598, 0.25, 0.5598, 0.3641, 0.5598, 0.1359, 0.5761, 0.25, 0.5761, 0.25, 0.5924, 0.1359, 0.5924, 0.1359, 0.5435, 0.25, 0.5435, 0.25, 0.5598, 0.1359, 0.5598, 0.1359, 0.5109, 0.25, 0.5109, 0.25, 0.5272, 0.1359, 0.5272, 0.1359, 0.6087, 0.25, 0.6087, 0.25, 0.625, 0.1359, 0.625, 0.1359, 0.5924, 0.25, 0.5924, 0.25, 0.6087, 0.1359, 0.6087, 0.1359, 0.5598, 0.25, 0.5598, 0.25, 0.5761, 0.1359, 0.5761, 0.3641, 0.5272, 0.25, 0.5272, 0.25, 0.5272, 0.3641, 0.5272, 0.1359, 0.5272, 0.25, 0.5272, 0.25, 0.5435, 0.1359, 0.5435, 0.3641, 0.5109, 0.25, 0.5109, 0.25, 0.5, 0.375, 0.5, 0.1359, 0.5435, 0.25, 0.5435, 0.25, 0.5435, 0.1359, 0.5435, 0.375, 0.25, 0.625, 0.25, 0.625, 0.375, 0.375, 0.375, 0.3641, 0.5109, 0.375, 0.5, 0.375, 0.5272, 0.3641, 0.5272])
me_cube_004.materials.append(mat_plastic)
me_cube_004.update()

# ---- objects
ob_dumpster = bpy.data.objects.new('Dumpster', me_cube)
ob_light = bpy.data.objects.new('Light', light_light)
ob_camera = bpy.data.objects.new('Camera', cam_camera)
ob_lid = bpy.data.objects.new('Lid', me_cube_003)
ob_lid_001 = bpy.data.objects.new('Lid.001', me_cube_004)

# ---- transforms, parenting, visibility, modifiers, constraints
ob_dumpster.location = (0.0, 0.0, 0.0)
ob_dumpster.scale = (0.91, 1.829, 1.219)
ob_dumpster.lock_rotations_4d = False
ob_dumpster.empty_display_type = 'ARROWS'
ob_dumpster.lineart.crease_threshold = 0.0
_m = ob_dumpster.modifiers.new('Mirror', 'MIRROR')
_m.use_axis = (False, True, False)
_m = ob_dumpster.modifiers.new('Subdivision', 'SUBSURF')
ob_light.location = (4.076, 1.005, 5.904)
ob_light.rotation_euler = (0.6503, 0.05522, 1.866)
ob_light.lock_rotations_4d = False
ob_light.empty_display_type = 'ARROWS'
ob_light.color = (0.0, 0.0, 0.0, 0.0)
ob_light.lineart.crease_threshold = 0.0
ob_camera.location = (7.359, -6.926, 4.958)
ob_camera.rotation_euler = (1.109, 0.0, 0.8149)
ob_camera.lock_rotations_4d = False
ob_camera.empty_display_type = 'ARROWS'
ob_camera.color = (0.0, 0.0, 0.0, 0.0)
ob_camera.display_type = 'WIRE'
ob_camera.lineart.crease_threshold = 0.0
ob_lid.location = (0.0, 0.9355, 0.8633)
ob_lid.rotation_euler = (0.0, 0.358, 0.0)
ob_lid.scale = (1.0, 0.9275, -0.03975)
_m = ob_lid.modifiers.new('Mirror', 'MIRROR')
_m.use_axis = (False, True, False)
_m = ob_lid.modifiers.new('Subdivision', 'SUBSURF')
_m.subdivision_type = 'SIMPLE'
_m.levels = 2
_m.use_creases = False
_m.open_advanced_panel = True
_m = ob_lid.modifiers.new('Subdivision.001', 'SUBSURF')
_m.open_advanced_panel = True
ob_lid_001.location = (-0.03471, -0.9225, 1.669)
ob_lid_001.rotation_euler = (0.0, -0.4597, 0.0)
ob_lid_001.scale = (1.0, 0.9275, -0.03975)
_m = ob_lid_001.modifiers.new('Mirror', 'MIRROR')
_m.use_axis = (False, True, False)
_m = ob_lid_001.modifiers.new('Subdivision', 'SUBSURF')
_m.subdivision_type = 'SIMPLE'
_m.levels = 2
_m.use_creases = False
_m = ob_lid_001.modifiers.new('Subdivision.001', 'SUBSURF')

# ---- collection membership
col_collection.objects.link(ob_dumpster)
col_collection.objects.link(ob_light)
col_collection.objects.link(ob_camera)
col_collection.objects.link(ob_lid)
col_collection.objects.link(ob_lid_001)

# ---- scene / render settings (as saved in the file)
scene.camera = ob_camera
scene.frame_start = 1; scene.frame_end = 250; scene.frame_set(0)
scene.render.engine = 'CYCLES'
scene.cycles.use_fast_gi = True
bpy.context.view_layer.update()
